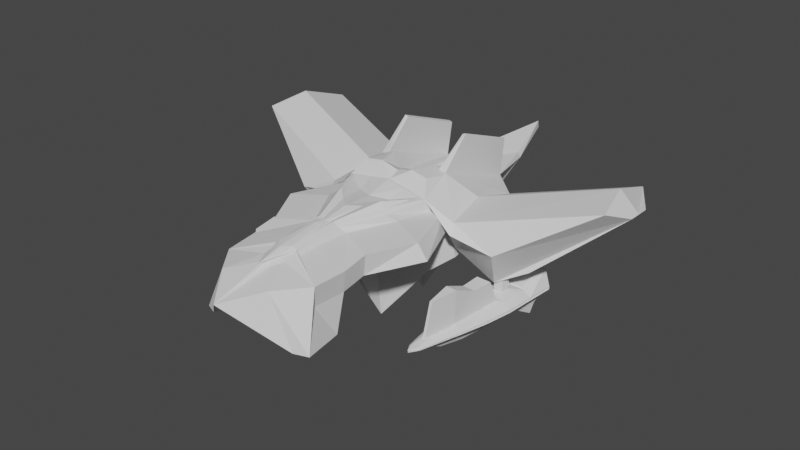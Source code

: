 # Source: Big_Enemy.blend  (saved by Blender 3.5.10; exported with 4.5.12 LTS)
import bpy
from mathutils import Matrix  # noqa: F401  (used for matrix-valued properties, if any)

bpy.ops.wm.read_factory_settings(use_empty=True)
scene = bpy.context.scene
scene.name = 'Scene'

# ---- collections
col_collection = bpy.data.collections.new('Collection'); scene.collection.children.link(col_collection)

# ---- materials (node trees are filled in below, after node groups)
mat_material = bpy.data.materials.new('Material')
mat_material.alpha_threshold = 0.0
mat_material.use_transparent_shadow = False
mat_material.roughness = 0.5
mat_material.line_color = (0.0, 0.0, 0.0, 1.0)

# ---- material node trees
mat_material.use_nodes = True; mat_material.node_tree.nodes.clear()
_N = mat_material.node_tree.nodes; _L = mat_material.node_tree.links
n0 = _N.new('ShaderNodeOutputMaterial'); n0.name = 'Material Output'; n0.location = (300, 300)
n1 = _N.new('ShaderNodeBsdfPrincipled'); n1.name = 'Principled BSDF'; n1.location = (10, 300)
n1.distribution = 'GGX'
n1.subsurface_method = 'RANDOM_WALK_SKIN'
n1.inputs[3].default_value = 1.45
n1.inputs[27].default_value = (0.0, 0.0, 0.0, 1.0)
n1.inputs[28].default_value = 1.0
_L.new(n1.outputs[0], n0.inputs[0])
n0.is_active_output = True

# ---- world
world_world = bpy.data.worlds.new('World'); scene.world = world_world
world_world.use_nodes = True; world_world.node_tree.nodes.clear()
_N = world_world.node_tree.nodes; _L = world_world.node_tree.links
n0 = _N.new('ShaderNodeOutputWorld'); n0.name = 'World Output'; n0.location = (300, 300)
n1 = _N.new('ShaderNodeBackground'); n1.name = 'Background'; n1.location = (10, 300)
n1.inputs[0].default_value = (0.05088, 0.05088, 0.05088, 1.0)
_L.new(n1.outputs[0], n0.inputs[0])
n0.is_active_output = True
world_world.color = (0.05088, 0.05088, 0.05088)
world_world.use_sun_shadow = False
world_world.sun_shadow_jitter_overblur = 0.0

# ---- meshes
me_cube = bpy.data.meshes.new('Cube')
me_cube.from_pydata([(1.947, 5.766, -0.0896), (2.93, 1.952, -2.297), (2.105, -1.762, 1.152), (3.208, -0.4676, -0.5143), (0.09663, 12.22, 0.128), (0.001196, 1.746, -5.908), (0.001191, -1.694, -5.968), (0.0, -4.645, 0.05862), (1.447, -3.194, 1.11), (4.546, -3.656, -0.4273), (9.837e-05, -7.378, -5.687), (0.4535, -5.486, 1.046), (2.738, -6.035, -0.7913), (-0.08552, -12.56, -0.4008), (0.0, -8.551, 0.8444), (0.2213, -7.275, 0.9975), (2.562, -9.162, -1.073), (3.841, -0.7801, 0.2013), (3.352, 4.638, -0.372), (3.234, 0.2023, -1.723), (3.393, 1.312, -1.763), (1.625, 0.8485, 1.784), (-1.945e-05, -0.3337, 1.729), (1.414, 1.925, 1.551), (9.905, 6.418, 1.367), (5.546, 4.239, -1.586), (7.113, 1.824, -2.15), (5.47, 0.4739, -3.044), (10.66, 1.432, 1.952), (7.109, 1.027, -2.151), (0.09663, 12.16, 0.522), (2.401, -1.177, 1.059), (0.0, -0.9756, 1.476), (1.606, -3.274, 0.9698), (0.6287, -5.511, 0.8944), (0.5264, -8.375, 0.6026), (-6.886e-08, -9.959, 0.5062), (2.686, -0.3959, 0.4228), (0.2401, -2.41, -0.9168), (0.2386, -4.645, -0.904), (4.09, -3.796, 0.4441), (2.896, -6.077, 0.3539), (0.1637, -7.293, -0.8004), (0.6538, -8.936, 0.3991), (2.56, -10.58, -2.785), (1.794, 6.265, 1.812), (2.079, 0.6274, 1.681), (1.634, 6.237, 1.757), (1.724, 2.639, 3.16), (1.891, 2.667, 3.216), (0.02809, -10.12, 0.2682), (0.03159, -9.186, 0.6142), (0.6628, -8.126, 0.5779), (0.7287, -8.487, 0.4246), (2.118, -1.243, 1.194), (3.093, 0.4481, -2.426), (2.217, -2.999, 0.632), (1.652, -3.252, 0.8961), (0.6856, -5.482, 0.8287), (1.014, -5.284, 0.5334), (0.6046, -8.183, 0.6963), (2.72, -9.212, 0.02447), (1.908, -0.4498, 1.863), (9.725e-06, -4.217, 1.245), (1.82e-09, -1.09, 1.521), (9.725e-06, -2.494, 1.124), (1.248, -3.113, 1.42), (1.906, -1.647, 1.179), (0.2465, -5.392, 0.971), (-4.211e-07, -5.895, 0.9757), (0.4284, -8.168, 0.8441), (0.0, -7.497, 0.9903), (2.371, -1.176, 1.14), (1.621, 5.793, 0.0549), (1.371, 0.9856, 1.93), (-1.888e-05, 0.263, 1.549), (-1.888e-05, 1.194, 1.064), (2.021, 0.895, 1.719), (0.2632, 1.508, -3.035), (0.2623, -1.093, -3.598), (3.121, 1.53, 0.3274), (3.264, 0.1905, 0.1921), (2.835, -0.1411, 0.3352), (2.63, 1.762, 0.5162), (3.639, 4.342, -0.929), (3.94, -1.221, -0.265), (11.3, 2.83, 1.417), (6.114, -0.7961, -0.8542), (5.477, 1.163, -3.15), (11.3, 4.137, 1.399), (-1.999, 5.854, -0.1047), (-2.927, 1.952, -2.299), (-2.105, -1.762, 1.152), (-3.206, -0.4682, -0.5162), (-1.447, -3.194, 1.11), (-4.544, -3.656, -0.43), (-0.4535, -5.486, 1.046), (-2.739, -6.035, -0.7922), (-0.2213, -7.275, 0.9975), (-2.562, -9.162, -1.073), (-3.841, -0.7799, 0.2011), (-3.352, 4.638, -0.3719), (-3.234, 0.2023, -1.723), (-3.393, 1.312, -1.763), (-1.625, 0.8485, 1.784), (-1.414, 1.925, 1.551), (-9.908, 6.419, 1.372), (-5.546, 4.239, -1.586), (-7.113, 1.824, -2.15), (-5.47, 0.4739, -3.044), (-10.66, 1.434, 1.956), (-7.109, 1.027, -2.151), (-2.401, -1.177, 1.059), (-1.606, -3.274, 0.9698), (-0.6287, -5.511, 0.8944), (-0.5264, -8.375, 0.6026), (-2.686, -0.3959, 0.4228), (-0.2401, -2.41, -0.9168), (-0.2386, -4.645, -0.904), (-4.09, -3.796, 0.4433), (-2.897, -6.077, 0.3531), (-0.1637, -7.293, -0.8004), (-0.6538, -8.936, 0.3991), (-2.645, -10.5, -2.745), (-1.927, 6.358, 1.823), (-2.079, 0.6274, 1.681), (-1.734, 6.333, 1.774), (-1.805, 2.644, 3.187), (-2.005, 2.669, 3.237), (-0.02809, -10.12, 0.2682), (-0.03159, -9.186, 0.6142), (-0.6628, -8.126, 0.5779), (-0.7287, -8.487, 0.4246), (-2.118, -1.243, 1.194), (-3.09, 0.4482, -2.428), (-2.217, -2.999, 0.632), (-1.652, -3.252, 0.8961), (-0.6856, -5.482, 0.8287), (-1.014, -5.284, 0.5334), (-0.6046, -8.183, 0.6963), (-2.72, -9.212, 0.02447), (-1.908, -0.4498, 1.863), (-1.248, -3.113, 1.42), (-1.906, -1.647, 1.179), (-0.2465, -5.392, 0.971), (-0.4284, -8.168, 0.8441), (-2.371, -1.176, 1.14), (-1.64, 5.883, 0.04547), (-1.371, 0.9856, 1.93), (-2.053, 0.8923, 1.713), (-0.2632, 1.508, -3.035), (-0.2622, -1.093, -3.598), (-3.121, 1.53, 0.3274), (-3.264, 0.1905, 0.1921), (-2.835, -0.1411, 0.3352), (-2.63, 1.762, 0.5162), (-3.639, 4.342, -0.9289), (-3.941, -1.22, -0.2652), (-11.3, 2.832, 1.421), (-6.114, -0.7959, -0.8544), (-5.477, 1.163, -3.15), (-11.3, 4.138, 1.403), (2.883, -7.42, 0.1034), (1.988, -8.564, -2.956), (0.6166, -6.851, 0.8182), (0.4409, -6.831, 0.9677), (-4.229e-07, -6.308, 1.148), (2.725, -7.376, -1.041), (-0.0002295, -9.249, -1.623), (0.8707, -6.89, 0.502), (0.6742, -6.808, 0.7261), (0.2338, -5.946, 1.149), (-2.883, -7.42, 0.1034), (-1.988, -8.564, -2.956), (-0.6166, -6.851, 0.8182), (-0.4409, -6.831, 0.9677), (-2.725, -7.376, -1.041), (-0.8707, -6.89, 0.502), (-0.6742, -6.808, 0.7261), (-0.2338, -5.946, 1.149), (0.2628, 0.235, -3.31), (2.731, 0.8306, 0.4276), (3.315, 0.7692, -1.743), (3.482, 1.657, 0.5927), (5.473, 0.826, -3.098), (11.3, 3.497, 1.407), (10.16, 3.649, 2.337), (1.695e-05, 0.08623, -3.323), (3.009, 1.216, -2.36), (3.191, 0.8745, 0.2612), (7.111, 1.434, -2.15), (-0.2627, 0.235, -3.31), (-2.731, 0.8306, 0.4276), (-3.315, 0.7692, -1.743), (-3.482, 1.657, 0.5927), (-5.473, 0.826, -3.098), (-11.3, 3.499, 1.412), (-10.17, 3.65, 2.342), (-3.007, 1.216, -2.362), (-3.191, 0.8745, 0.2612), (-7.111, 1.434, -2.15), (1.315, 1.539, -0.354), (1.186, -1.076, 1.308), (1.418, -1.045, -0.7896), (1.051, 9.002, -0.4314), (0.6239, -3.675, 1.214), (2.318, -3.835, -1.593), (0.1232, -5.644, 0.9734), (1.034, -6.391, -0.8333), (0.3023, -9.071, 0.6012), (1.442, -10.78, 0.03625), (0.6853, 0.4648, 1.415), (0.8876, 8.989, -0.1622), (0.9528, -2.081, 1.032), (0.2142, -8.359, 0.8442), (2.068, -1.396, -1.605), (3.269, -10.25, -2.851), (0.279, -8.78, 0.6084), (0.341, -9.53, 0.3337), (1.059, -1.167, 1.358), (0.1107, -7.386, 0.9939), (0.707, 1.4, 0.9826), (0.954, -0.3987, 2.02), (1.865, 1.779, -2.984), (1.946, -0.2731, -3.33), (0.1169, -6.127, 1.148), (2.778, -7.951, -3.006), (1.905, 0.7746, -3.153), (-1.306, 1.537, -0.3597), (-1.178, -1.075, 1.309), (-1.408, -1.051, -0.7971), (-0.9583, 9.04, -0.4401), (-0.6198, -3.679, 1.214), (-2.306, -3.84, -1.595), (-0.1224, -5.645, 0.9734), (-1.028, -6.397, -0.8331), (-0.3003, -9.077, 0.6006), (-1.521, -10.71, 0.07361), (-0.6808, 0.4635, 1.416), (-0.7802, 9.028, -0.1671), (-0.9465, -2.084, 1.033), (-0.2128, -8.361, 0.8442), (-2.058, -1.403, -1.608), (-3.349, -10.17, -2.811), (-0.2774, -8.783, 0.6084), (-0.3389, -9.533, 0.3332), (-1.052, -1.166, 1.359), (-0.1099, -7.387, 0.9939), (-0.7023, 1.399, 0.9832), (-0.9477, -0.3984, 2.021), (-1.855, 1.777, -2.985), (-1.935, -0.2787, -3.332), (-0.1161, -6.128, 1.148), (-2.773, -7.955, -3.006), (-1.894, 0.7707, -3.155)], [], [(227, 188, 55, 224), (201, 204, 0, 83), (56, 57, 58, 59), (215, 3, 9, 206), (213, 65, 63, 205), (37, 31, 57, 56), (17, 85, 87, 28), (186, 183, 17, 28), (84, 18, 24, 25), (226, 167, 16, 216), (205, 63, 69, 207), (206, 9, 12, 208), (218, 217, 51, 50), (169, 170, 52, 53), (225, 166, 71, 220), (189, 80, 20, 182), (83, 0, 18, 84), (72, 85, 17), (0, 77, 72, 17, 183, 18), (221, 76, 75, 211), (0, 73, 47, 45), (28, 87, 86), (222, 62, 74, 211), (184, 88, 26, 190), (185, 89, 24, 186), (182, 20, 88, 184), (204, 4, 30, 212), (25, 24, 89), (85, 72, 82), (213, 67, 54, 219), (2, 8, 33, 72), (8, 11, 34, 33), (214, 14, 36, 209), (165, 70, 60, 164), (215, 38, 6, 203), (38, 39, 7, 6), (9, 3, 82, 40), (12, 9, 40, 41), (39, 42, 10, 7), (216, 16, 61, 210), (167, 12, 41, 162), (163, 44, 13, 168), (62, 46, 74), (73, 21, 48, 47), (49, 48, 21, 77), (49, 77, 0, 45), (48, 49, 45, 47), (50, 51, 36, 13), (35, 43, 61, 60), (217, 35, 60, 209), (218, 50, 13, 210), (31, 37, 82, 72), (37, 56, 40, 82), (57, 31, 72, 33), (58, 57, 33, 34), (56, 59, 41, 40), (53, 52, 60, 61), (169, 53, 61, 162), (170, 58, 34, 164), (219, 54, 72, 202), (67, 66, 8, 2), (66, 68, 11, 8), (220, 71, 14, 214), (171, 15, 70, 165), (54, 67, 2, 72), (222, 22, 32, 202), (23, 74, 21, 73), (221, 23, 73, 212), (74, 46, 77, 21), (46, 62, 72, 77), (180, 79, 6, 187), (223, 78, 5, 201), (224, 55, 82, 203), (188, 1, 83, 181), (189, 81, 82, 181), (20, 80, 83, 84), (81, 19, 85, 82), (27, 29, 86, 87), (26, 88, 25, 89), (190, 26, 89, 185), (19, 27, 87, 85), (88, 20, 84, 25), (254, 251, 134, 198), (228, 155, 90, 231), (135, 138, 137, 136), (242, 233, 95, 93), (240, 232, 63, 65), (116, 135, 136, 112), (100, 110, 159, 157), (197, 110, 100, 194), (156, 107, 106, 101), (253, 243, 99, 176), (232, 234, 69, 63), (233, 235, 97, 95), (245, 129, 130, 244), (177, 132, 131, 178), (252, 247, 71, 166), (199, 193, 103, 152), (155, 156, 101, 90), (146, 100, 157), (90, 101, 194, 100, 146, 149), (248, 238, 75, 76), (90, 124, 126, 147), (110, 158, 159), (249, 238, 148, 141), (195, 200, 108, 160), (196, 197, 106, 161), (193, 195, 160, 103), (231, 239, 30, 4), (107, 161, 106), (157, 154, 146), (240, 246, 133, 143), (92, 146, 113, 94), (94, 113, 114, 96), (241, 236, 36, 14), (175, 174, 139, 145), (242, 230, 6, 117), (117, 6, 7, 118), (95, 119, 154, 93), (97, 120, 119, 95), (118, 7, 10, 121), (243, 237, 140, 99), (176, 172, 120, 97), (173, 168, 13, 123), (141, 148, 125), (147, 126, 127, 104), (128, 149, 104, 127), (128, 124, 90, 149), (127, 126, 124, 128), (129, 13, 36, 130), (115, 139, 140, 122), (244, 236, 139, 115), (245, 237, 13, 129), (112, 146, 154, 116), (116, 154, 119, 135), (136, 113, 146, 112), (137, 114, 113, 136), (135, 119, 120, 138), (132, 140, 139, 131), (177, 172, 140, 132), (178, 174, 114, 137), (246, 229, 146, 133), (143, 92, 94, 142), (142, 94, 96, 144), (247, 241, 14, 71), (179, 175, 145, 98), (133, 146, 92, 143), (249, 229, 32, 22), (105, 147, 104, 148), (248, 239, 147, 105), (148, 104, 149, 125), (125, 149, 146, 141), (191, 187, 6, 151), (250, 228, 5, 150), (251, 230, 154, 134), (198, 192, 155, 91), (199, 192, 154, 153), (103, 156, 155, 152), (153, 154, 157, 102), (109, 159, 158, 111), (108, 161, 107, 160), (200, 196, 161, 108), (102, 157, 159, 109), (160, 107, 156, 103), (144, 96, 175, 179), (131, 139, 174, 178), (138, 120, 172, 177), (121, 10, 168, 173), (99, 140, 172, 176), (96, 114, 174, 175), (234, 252, 166, 69), (138, 177, 178, 137), (235, 253, 176, 97), (68, 171, 165, 11), (52, 170, 164, 60), (59, 169, 162, 41), (42, 163, 168, 10), (16, 167, 162, 61), (11, 165, 164, 34), (207, 69, 166, 225), (59, 58, 170, 169), (208, 12, 167, 226), (111, 158, 196, 200), (152, 155, 192, 199), (134, 154, 192, 198), (150, 5, 187, 191), (102, 109, 195, 193), (158, 110, 197, 196), (109, 111, 200, 195), (153, 102, 193, 199), (106, 197, 194, 101), (250, 254, 198, 91), (29, 190, 185, 86), (80, 189, 181, 83), (55, 188, 181, 82), (78, 180, 187, 5), (19, 182, 184, 27), (86, 185, 186, 28), (27, 184, 190, 29), (81, 189, 182, 19), (24, 18, 183, 186), (223, 1, 188, 227), (78, 223, 227, 180), (42, 208, 226, 163), (68, 207, 225, 171), (79, 224, 203, 6), (1, 223, 201, 83), (76, 221, 212, 30), (62, 222, 202, 72), (15, 220, 214, 70), (64, 219, 202, 32), (43, 218, 210, 61), (51, 217, 209, 36), (44, 216, 210, 13), (3, 215, 203, 82), (70, 214, 209, 60), (65, 213, 219, 64), (0, 204, 212, 73), (22, 222, 211, 75), (23, 221, 211, 74), (171, 225, 220, 15), (43, 35, 217, 218), (39, 206, 208, 42), (66, 205, 207, 68), (163, 226, 216, 44), (67, 213, 205, 66), (38, 215, 206, 39), (5, 4, 204, 201), (180, 227, 224, 79), (150, 191, 254, 250), (121, 173, 253, 235), (144, 179, 252, 234), (151, 6, 230, 251), (91, 155, 228, 250), (76, 30, 239, 248), (141, 146, 229, 249), (98, 145, 241, 247), (64, 32, 229, 246), (122, 140, 237, 245), (130, 36, 236, 244), (123, 13, 237, 243), (93, 154, 230, 242), (145, 139, 236, 241), (65, 64, 246, 240), (90, 147, 239, 231), (22, 75, 238, 249), (105, 148, 238, 248), (179, 98, 247, 252), (122, 245, 244, 115), (118, 121, 235, 233), (142, 144, 234, 232), (173, 123, 243, 253), (143, 142, 232, 240), (117, 118, 233, 242), (5, 228, 231, 4), (191, 151, 251, 254)])
_uv = me_cube.uv_layers.new(name='UVMap')
_uv.uv.foreach_set('vector', [0.2501, 0.6222, 0.3648, 0.6222, 0.3651, 0.7348, 0.2501, 0.7368, 0.375, 0.375, 0.625, 0.375, 0.625, 0.5, 0.375, 0.5, 0.4101, 0.75, 0.5899, 0.75, 0.5903, 0.75, 0.4092, 0.75, 0.2494, 0.75, 0.3569, 0.75, 0.3473, 0.75, 0.2475, 0.75, 0.7504, 0.75, 0.8443, 0.75, 0.828, 0.75, 0.7523, 0.75, 0.4073, 0.75, 0.593, 0.75, 0.5899, 0.75, 0.4101, 0.75, 0.625, 0.75, 0.375, 0.75, 0.375, 0.75, 0.4492, 0.75, 0.4492, 0.6224, 0.625, 0.6224, 0.625, 0.75, 0.4492, 0.75, 0.375, 0.5, 0.625, 0.5, 0.4492, 0.5, 0.375, 0.5, 0.2491, 0.75, 0.3265, 0.75, 0.3186, 0.75, 0.2487, 0.75, 0.7523, 0.75, 0.828, 0.75, 0.7858, 0.75, 0.7499, 0.75, 0.2475, 0.75, 0.3473, 0.75, 0.3345, 0.75, 0.2495, 0.75, 0.4065, 0.8737, 0.5946, 0.8738, 0.5965, 0.9748, 0.4047, 0.9765, 0.4246, 0.75, 0.5741, 0.75, 0.5581, 0.75, 0.4398, 0.75, 0.7503, 0.75, 0.7824, 0.75, 0.779, 0.75, 0.7506, 0.75, 0.375, 0.6227, 0.375, 0.5133, 0.375, 0.5153, 0.375, 0.6225, 0.375, 0.5, 0.625, 0.5, 0.625, 0.5, 0.375, 0.5, 0.625, 0.75, 0.375, 0.75, 0.625, 0.75, 0.625, 0.5, 0.625, 0.5397, 0.625, 0.75, 0.625, 0.75, 0.625, 0.6224, 0.625, 0.5, 0.7501, 0.5254, 0.8563, 0.5252, 0.8559, 0.7596, 0.7404, 0.7808, 0.625, 0.5, 0.625, 0.5, 0.625, 0.5, 0.625, 0.5, 0.4492, 0.75, 0.375, 0.75, 0.3822, 0.75, 0.7428, 0.7614, 0.625, 0.7728, 0.6479, 0.75, 0.7519, 0.7548, 0.375, 0.6237, 0.375, 0.5239, 0.3813, 0.5293, 0.3813, 0.6238, 0.3822, 0.6224, 0.3822, 0.5, 0.4492, 0.5, 0.4492, 0.6224, 0.375, 0.6225, 0.375, 0.5153, 0.375, 0.5239, 0.375, 0.6237, 0.625, 0.375, 0.625, 0.25, 0.625, 0.25, 0.625, 0.375, 0.375, 0.5, 0.4492, 0.5, 0.3822, 0.5, 0.375, 0.75, 0.625, 0.75, 0.375, 0.75, 0.7504, 0.75, 0.6566, 0.75, 0.6385, 0.75, 0.7514, 0.75, 0.648, 0.75, 0.6614, 0.75, 0.625, 0.75, 0.625, 0.75, 0.6614, 0.75, 0.6908, 0.75, 0.625, 0.75, 0.625, 0.75, 0.7504, 0.75, 0.7991, 0.75, 0.875, 0.75, 0.75, 0.75, 0.6962, 0.75, 0.7016, 0.75, 0.625, 0.75, 0.625, 0.75, 0.2494, 0.75, 0.1419, 0.75, 0.125, 0.75, 0.25, 0.75, 0.1419, 0.75, 0.1476, 0.75, 0.125, 0.75, 0.125, 0.75, 0.3473, 0.75, 0.3569, 0.75, 0.375, 0.75, 0.375, 0.75, 0.3345, 0.75, 0.3473, 0.75, 0.375, 0.75, 0.375, 0.75, 0.1476, 0.75, 0.1646, 0.75, 0.125, 0.75, 0.125, 0.75, 0.2487, 0.75, 0.3186, 0.75, 0.375, 0.75, 0.25, 0.75, 0.3265, 0.75, 0.3345, 0.75, 0.375, 0.75, 0.375, 0.75, 0.1717, 0.75, 0.1788, 0.75, 0.125, 0.75, 0.125, 0.75, 0.625, 0.7728, 0.625, 0.5894, 0.625, 0.802, 0.625, 0.5, 0.625, 0.75, 0.625, 0.75, 0.625, 0.5, 0.625, 0.6286, 0.625, 0.75, 0.625, 0.75, 0.625, 0.5397, 0.625, 0.6286, 0.625, 0.5397, 0.625, 0.5, 0.625, 0.5, 0.625, 0.75, 0.625, 0.6286, 0.625, 0.5, 0.625, 0.5, 0.4047, 0.9765, 0.5965, 0.9748, 0.625, 1.0, 0.375, 1.0, 0.5927, 0.7727, 0.4083, 0.7709, 0.375, 0.75, 0.625, 0.75, 0.5946, 0.8738, 0.5927, 0.7727, 0.625, 0.75, 0.625, 0.875, 0.4065, 0.8737, 0.4047, 0.9765, 0.375, 1.0, 0.375, 0.875, 0.593, 0.75, 0.4073, 0.75, 0.375, 0.75, 0.625, 0.75, 0.4073, 0.75, 0.4101, 0.75, 0.375, 0.75, 0.375, 0.75, 0.5899, 0.75, 0.593, 0.75, 0.625, 0.75, 0.625, 0.75, 0.5903, 0.75, 0.5899, 0.75, 0.625, 0.75, 0.625, 0.75, 0.4101, 0.75, 0.4092, 0.75, 0.375, 0.75, 0.375, 0.75, 0.4398, 0.75, 0.5581, 0.75, 0.625, 0.75, 0.375, 0.75, 0.4246, 0.75, 0.4398, 0.75, 0.375, 0.75, 0.375, 0.75, 0.5741, 0.75, 0.5903, 0.75, 0.625, 0.75, 0.625, 0.75, 0.7514, 0.75, 0.6385, 0.75, 0.625, 0.75, 0.75, 0.75, 0.6566, 0.75, 0.6766, 0.75, 0.6614, 0.75, 0.648, 0.75, 0.6766, 0.75, 0.714, 0.75, 0.6908, 0.75, 0.6614, 0.75, 0.7506, 0.75, 0.779, 0.75, 0.7991, 0.75, 0.7504, 0.75, 0.7182, 0.75, 0.7223, 0.75, 0.7016, 0.75, 0.6962, 0.75, 0.6385, 0.75, 0.6566, 0.75, 0.648, 0.75, 0.625, 0.75, 0.7428, 0.7614, 0.8607, 0.75, 0.875, 0.75, 0.75, 0.75, 0.6438, 0.5256, 0.625, 0.802, 0.625, 0.75, 0.625, 0.5, 0.7501, 0.5254, 0.6438, 0.5256, 0.625, 0.5, 0.75, 0.5, 0.625, 0.802, 0.625, 0.5894, 0.625, 0.5397, 0.625, 0.75, 0.625, 0.5894, 0.625, 0.7728, 0.625, 0.75, 0.625, 0.5397, 0.1354, 0.6221, 0.1352, 0.7388, 0.125, 0.75, 0.125, 0.6224, 0.2501, 0.5123, 0.1356, 0.5103, 0.125, 0.5, 0.25, 0.5, 0.2501, 0.7368, 0.3651, 0.7348, 0.375, 0.75, 0.25, 0.75, 0.3648, 0.6222, 0.3646, 0.5143, 0.375, 0.5, 0.375, 0.6224, 0.375, 0.6227, 0.375, 0.7367, 0.375, 0.75, 0.375, 0.6224, 0.375, 0.5153, 0.375, 0.5133, 0.375, 0.5, 0.375, 0.5, 0.375, 0.7367, 0.375, 0.7345, 0.375, 0.75, 0.375, 0.75, 0.375, 0.7278, 0.3812, 0.7224, 0.3822, 0.75, 0.375, 0.75, 0.3813, 0.5293, 0.375, 0.5239, 0.375, 0.5, 0.3822, 0.5, 0.3813, 0.6238, 0.3813, 0.5293, 0.3822, 0.5, 0.3822, 0.6224, 0.375, 0.7345, 0.375, 0.7278, 0.375, 0.75, 0.375, 0.75, 0.375, 0.5239, 0.375, 0.5153, 0.375, 0.5, 0.375, 0.5, 0.2494, 0.6222, 0.2494, 0.7368, 0.3651, 0.7348, 0.3648, 0.6222, 0.375, 0.3742, 0.375, 0.5, 0.625, 0.5, 0.625, 0.3742, 0.4101, 0.75, 0.4092, 0.75, 0.5903, 0.75, 0.5899, 0.75, 0.2487, 0.75, 0.2468, 0.75, 0.3473, 0.75, 0.3569, 0.75, 0.7511, 0.75, 0.7528, 0.75, 0.828, 0.75, 0.8443, 0.75, 0.4073, 0.75, 0.4101, 0.75, 0.5899, 0.75, 0.593, 0.75, 0.625, 0.75, 0.4492, 0.75, 0.375, 0.75, 0.375, 0.75, 0.4492, 0.6224, 0.4492, 0.75, 0.625, 0.75, 0.625, 0.6224, 0.375, 0.5, 0.375, 0.5, 0.4492, 0.5, 0.625, 0.5, 0.2486, 0.75, 0.2483, 0.75, 0.3186, 0.75, 0.3265, 0.75, 0.7528, 0.75, 0.7501, 0.75, 0.7858, 0.75, 0.828, 0.75, 0.2468, 0.75, 0.249, 0.75, 0.3345, 0.75, 0.3473, 0.75, 0.4065, 0.8744, 0.4047, 0.9765, 0.5965, 0.9748, 0.5945, 0.8743, 0.4246, 0.75, 0.4398, 0.75, 0.5581, 0.75, 0.5741, 0.75, 0.7505, 0.75, 0.7508, 0.75, 0.779, 0.75, 0.7824, 0.75, 0.375, 0.6227, 0.375, 0.6225, 0.375, 0.5153, 0.375, 0.5133, 0.375, 0.5, 0.375, 0.5, 0.625, 0.5, 0.625, 0.5, 0.625, 0.75, 0.625, 0.75, 0.375, 0.75, 0.625, 0.5, 0.625, 0.5, 0.625, 0.6224, 0.625, 0.75, 0.625, 0.75, 0.625, 0.5397, 0.7508, 0.5254, 0.7412, 0.7807, 0.8559, 0.7596, 0.8563, 0.5252, 0.625, 0.5, 0.625, 0.5, 0.625, 0.5, 0.625, 0.5, 0.4492, 0.75, 0.3822, 0.75, 0.375, 0.75, 0.7436, 0.7613, 0.7526, 0.7548, 0.6479, 0.75, 0.625, 0.7728, 0.375, 0.6237, 0.3813, 0.6238, 0.3813, 0.5293, 0.375, 0.5239, 0.3822, 0.6224, 0.4492, 0.6224, 0.4492, 0.5, 0.3822, 0.5, 0.375, 0.6225, 0.375, 0.6237, 0.375, 0.5239, 0.375, 0.5153, 0.625, 0.3742, 0.625, 0.3742, 0.625, 0.25, 0.625, 0.25, 0.375, 0.5, 0.3822, 0.5, 0.4492, 0.5, 0.375, 0.75, 0.375, 0.75, 0.625, 0.75, 0.7511, 0.75, 0.7521, 0.75, 0.6385, 0.75, 0.6566, 0.75, 0.648, 0.75, 0.625, 0.75, 0.625, 0.75, 0.6614, 0.75, 0.6614, 0.75, 0.625, 0.75, 0.625, 0.75, 0.6908, 0.75, 0.7507, 0.75, 0.7508, 0.75, 0.875, 0.75, 0.7991, 0.75, 0.6962, 0.75, 0.625, 0.75, 0.625, 0.75, 0.7016, 0.75, 0.2487, 0.75, 0.2492, 0.75, 0.125, 0.75, 0.1419, 0.75, 0.1419, 0.75, 0.125, 0.75, 0.125, 0.75, 0.1476, 0.75, 0.3473, 0.75, 0.375, 0.75, 0.375, 0.75, 0.3569, 0.75, 0.3345, 0.75, 0.375, 0.75, 0.375, 0.75, 0.3473, 0.75, 0.1476, 0.75, 0.125, 0.75, 0.125, 0.75, 0.1646, 0.75, 0.2483, 0.75, 0.2492, 0.75, 0.375, 0.75, 0.3186, 0.75, 0.3265, 0.75, 0.375, 0.75, 0.375, 0.75, 0.3345, 0.75, 0.1717, 0.75, 0.125, 0.75, 0.125, 0.75, 0.1788, 0.75, 0.625, 0.7728, 0.625, 0.802, 0.625, 0.5894, 0.625, 0.5, 0.625, 0.5, 0.625, 0.75, 0.625, 0.75, 0.625, 0.6286, 0.625, 0.5397, 0.625, 0.75, 0.625, 0.75, 0.625, 0.6286, 0.625, 0.5, 0.625, 0.5, 0.625, 0.5397, 0.625, 0.75, 0.625, 0.5, 0.625, 0.5, 0.625, 0.6286, 0.4047, 0.9765, 0.375, 1.0, 0.625, 1.0, 0.5965, 0.9748, 0.5927, 0.7727, 0.625, 0.75, 0.375, 0.75, 0.4083, 0.7709, 0.5945, 0.8743, 0.625, 0.8758, 0.625, 0.75, 0.5927, 0.7727, 0.4065, 0.8744, 0.375, 0.8758, 0.375, 1.0, 0.4047, 0.9765, 0.593, 0.75, 0.625, 0.75, 0.375, 0.75, 0.4073, 0.75, 0.4073, 0.75, 0.375, 0.75, 0.375, 0.75, 0.4101, 0.75, 0.5899, 0.75, 0.625, 0.75, 0.625, 0.75, 0.593, 0.75, 0.5903, 0.75, 0.625, 0.75, 0.625, 0.75, 0.5899, 0.75, 0.4101, 0.75, 0.375, 0.75, 0.375, 0.75, 0.4092, 0.75, 0.4398, 0.75, 0.375, 0.75, 0.625, 0.75, 0.5581, 0.75, 0.4246, 0.75, 0.375, 0.75, 0.375, 0.75, 0.4398, 0.75, 0.5741, 0.75, 0.625, 0.75, 0.625, 0.75, 0.5903, 0.75, 0.7521, 0.75, 0.7508, 0.75, 0.625, 0.75, 0.6385, 0.75, 0.6566, 0.75, 0.648, 0.75, 0.6614, 0.75, 0.6766, 0.75, 0.6766, 0.75, 0.6614, 0.75, 0.6908, 0.75, 0.714, 0.75, 0.7508, 0.75, 0.7507, 0.75, 0.7991, 0.75, 0.779, 0.75, 0.7182, 0.75, 0.6962, 0.75, 0.7016, 0.75, 0.7223, 0.75, 0.6385, 0.75, 0.625, 0.75, 0.648, 0.75, 0.6566, 0.75, 0.7436, 0.7613, 0.7508, 0.75, 0.875, 0.75, 0.8607, 0.75, 0.6438, 0.5256, 0.625, 0.5, 0.625, 0.75, 0.625, 0.802, 0.7508, 0.5254, 0.7508, 0.5, 0.625, 0.5, 0.6438, 0.5256, 0.625, 0.802, 0.625, 0.75, 0.625, 0.5397, 0.625, 0.5894, 0.625, 0.5894, 0.625, 0.5397, 0.625, 0.75, 0.625, 0.7728, 0.1354, 0.6221, 0.125, 0.6224, 0.125, 0.75, 0.1352, 0.7388, 0.2493, 0.5123, 0.2492, 0.5, 0.125, 0.5, 0.1356, 0.5103, 0.2494, 0.7368, 0.2492, 0.75, 0.375, 0.75, 0.3651, 0.7348, 0.3648, 0.6222, 0.375, 0.6224, 0.375, 0.5, 0.3646, 0.5143, 0.375, 0.6227, 0.375, 0.6224, 0.375, 0.75, 0.375, 0.7367, 0.375, 0.5153, 0.375, 0.5, 0.375, 0.5, 0.375, 0.5133, 0.375, 0.7367, 0.375, 0.75, 0.375, 0.75, 0.375, 0.7345, 0.375, 0.7278, 0.375, 0.75, 0.3822, 0.75, 0.3812, 0.7224, 0.3813, 0.5293, 0.3822, 0.5, 0.375, 0.5, 0.375, 0.5239, 0.3813, 0.6238, 0.3822, 0.6224, 0.3822, 0.5, 0.3813, 0.5293, 0.375, 0.7345, 0.375, 0.75, 0.375, 0.75, 0.375, 0.7278, 0.375, 0.5239, 0.375, 0.5, 0.375, 0.5, 0.375, 0.5153, 0.714, 0.75, 0.6908, 0.75, 0.6962, 0.75, 0.7182, 0.75, 0.5581, 0.75, 0.625, 0.75, 0.625, 0.75, 0.5741, 0.75, 0.4092, 0.75, 0.375, 0.75, 0.375, 0.75, 0.4246, 0.75, 0.1646, 0.75, 0.125, 0.75, 0.125, 0.75, 0.1717, 0.75, 0.3186, 0.75, 0.375, 0.75, 0.375, 0.75, 0.3265, 0.75, 0.6908, 0.75, 0.625, 0.75, 0.625, 0.75, 0.6962, 0.75, 0.7501, 0.75, 0.7505, 0.75, 0.7824, 0.75, 0.7858, 0.75, 0.4092, 0.75, 0.4246, 0.75, 0.5741, 0.75, 0.5903, 0.75, 0.249, 0.75, 0.2486, 0.75, 0.3265, 0.75, 0.3345, 0.75, 0.714, 0.75, 0.7182, 0.75, 0.6962, 0.75, 0.6908, 0.75, 0.5581, 0.75, 0.5741, 0.75, 0.625, 0.75, 0.625, 0.75, 0.4092, 0.75, 0.4246, 0.75, 0.375, 0.75, 0.375, 0.75, 0.1646, 0.75, 0.1717, 0.75, 0.125, 0.75, 0.125, 0.75, 0.3186, 0.75, 0.3265, 0.75, 0.375, 0.75, 0.375, 0.75, 0.6908, 0.75, 0.6962, 0.75, 0.625, 0.75, 0.625, 0.75, 0.7499, 0.75, 0.7858, 0.75, 0.7824, 0.75, 0.7503, 0.75, 0.4092, 0.75, 0.5903, 0.75, 0.5741, 0.75, 0.4246, 0.75, 0.2495, 0.75, 0.3345, 0.75, 0.3265, 0.75, 0.2491, 0.75, 0.3812, 0.7224, 0.3822, 0.75, 0.3822, 0.6224, 0.3813, 0.6238, 0.375, 0.5133, 0.375, 0.5, 0.375, 0.6224, 0.375, 0.6227, 0.3651, 0.7348, 0.375, 0.75, 0.375, 0.6224, 0.3648, 0.6222, 0.1356, 0.5103, 0.125, 0.5, 0.125, 0.6224, 0.1354, 0.6221, 0.375, 0.7345, 0.375, 0.7278, 0.375, 0.6237, 0.375, 0.6225, 0.3822, 0.75, 0.4492, 0.75, 0.4492, 0.6224, 0.3822, 0.6224, 0.375, 0.7278, 0.3812, 0.7224, 0.3813, 0.6238, 0.375, 0.6237, 0.375, 0.7367, 0.375, 0.7345, 0.375, 0.6225, 0.375, 0.6227, 0.4492, 0.5, 0.4492, 0.6224, 0.625, 0.6224, 0.625, 0.5, 0.2493, 0.5123, 0.2494, 0.6222, 0.3648, 0.6222, 0.3646, 0.5143, 0.3812, 0.7224, 0.3813, 0.6238, 0.3822, 0.6224, 0.3822, 0.75, 0.375, 0.5133, 0.375, 0.6227, 0.375, 0.6224, 0.375, 0.5, 0.3651, 0.7348, 0.3648, 0.6222, 0.375, 0.6224, 0.375, 0.75, 0.1356, 0.5103, 0.1354, 0.6221, 0.125, 0.6224, 0.125, 0.5, 0.375, 0.7345, 0.375, 0.6225, 0.375, 0.6237, 0.375, 0.7278, 0.3822, 0.75, 0.3822, 0.6224, 0.4492, 0.6224, 0.4492, 0.75, 0.375, 0.7278, 0.375, 0.6237, 0.3813, 0.6238, 0.3812, 0.7224, 0.375, 0.7367, 0.375, 0.6227, 0.375, 0.6225, 0.375, 0.7345, 0.4492, 0.5, 0.625, 0.5, 0.625, 0.6224, 0.4492, 0.6224, 0.2501, 0.5123, 0.3646, 0.5143, 0.3648, 0.6222, 0.2501, 0.6222, 0.1356, 0.5103, 0.2501, 0.5123, 0.2501, 0.6222, 0.1354, 0.6221, 0.1646, 0.75, 0.2495, 0.75, 0.2491, 0.75, 0.1717, 0.75, 0.714, 0.75, 0.7499, 0.75, 0.7503, 0.75, 0.7182, 0.75, 0.1352, 0.7388, 0.2501, 0.7368, 0.25, 0.75, 0.125, 0.75, 0.3646, 0.5143, 0.2501, 0.5123, 0.25, 0.5, 0.375, 0.5, 0.8563, 0.5252, 0.7501, 0.5254, 0.75, 0.5, 0.875, 0.5, 0.625, 0.7728, 0.7428, 0.7614, 0.75, 0.75, 0.625, 0.75, 0.7223, 0.75, 0.7506, 0.75, 0.7504, 0.75, 0.7016, 0.75, 0.8643, 0.75, 0.7514, 0.75, 0.75, 0.75, 0.875, 0.75, 0.4083, 0.7709, 0.4065, 0.8737, 0.375, 0.875, 0.375, 0.75, 0.5965, 0.9748, 0.5946, 0.8738, 0.625, 0.875, 0.625, 1.0, 0.1788, 0.75, 0.2487, 0.75, 0.25, 0.75, 0.125, 0.75, 0.3569, 0.75, 0.2494, 0.75, 0.25, 0.75, 0.375, 0.75, 0.7016, 0.75, 0.7504, 0.75, 0.75, 0.75, 0.625, 0.75, 0.8443, 0.75, 0.7504, 0.75, 0.7514, 0.75, 0.8643, 0.75, 0.625, 0.5, 0.625, 0.375, 0.625, 0.375, 0.625, 0.5, 0.8607, 0.75, 0.7428, 0.7614, 0.7519, 0.7548, 0.8559, 0.7596, 0.6438, 0.5256, 0.7501, 0.5254, 0.7404, 0.7808, 0.625, 0.802, 0.7182, 0.75, 0.7503, 0.75, 0.7506, 0.75, 0.7223, 0.75, 0.4083, 0.7709, 0.5927, 0.7727, 0.5946, 0.8738, 0.4065, 0.8737, 0.1476, 0.75, 0.2475, 0.75, 0.2495, 0.75, 0.1646, 0.75, 0.6766, 0.75, 0.7523, 0.75, 0.7499, 0.75, 0.714, 0.75, 0.1717, 0.75, 0.2491, 0.75, 0.2487, 0.75, 0.1788, 0.75, 0.6566, 0.75, 0.7504, 0.75, 0.7523, 0.75, 0.6766, 0.75, 0.1419, 0.75, 0.2494, 0.75, 0.2475, 0.75, 0.1476, 0.75, 0.375, 0.25, 0.625, 0.25, 0.625, 0.375, 0.375, 0.375, 0.1354, 0.6221, 0.2501, 0.6222, 0.2501, 0.7368, 0.1352, 0.7388, 0.1356, 0.5103, 0.1354, 0.6221, 0.2494, 0.6222, 0.2493, 0.5123, 0.1646, 0.75, 0.1717, 0.75, 0.2486, 0.75, 0.249, 0.75, 0.714, 0.75, 0.7182, 0.75, 0.7505, 0.75, 0.7501, 0.75, 0.1352, 0.7388, 0.125, 0.75, 0.2492, 0.75, 0.2494, 0.7368, 0.3646, 0.5143, 0.375, 0.5, 0.2492, 0.5, 0.2493, 0.5123, 0.8563, 0.5252, 0.875, 0.5, 0.7508, 0.5, 0.7508, 0.5254, 0.625, 0.7728, 0.625, 0.75, 0.7508, 0.75, 0.7436, 0.7613, 0.7223, 0.75, 0.7016, 0.75, 0.7507, 0.75, 0.7508, 0.75, 0.8643, 0.75, 0.875, 0.75, 0.7508, 0.75, 0.7521, 0.75, 0.4083, 0.7709, 0.375, 0.75, 0.375, 0.8758, 0.4065, 0.8744, 0.5965, 0.9748, 0.625, 1.0, 0.625, 0.8758, 0.5945, 0.8743, 0.1788, 0.75, 0.125, 0.75, 0.2492, 0.75, 0.2483, 0.75, 0.3569, 0.75, 0.375, 0.75, 0.2492, 0.75, 0.2487, 0.75, 0.7016, 0.75, 0.625, 0.75, 0.7508, 0.75, 0.7507, 0.75, 0.8443, 0.75, 0.8643, 0.75, 0.7521, 0.75, 0.7511, 0.75, 0.625, 0.5, 0.625, 0.5, 0.625, 0.3742, 0.625, 0.3742, 0.8607, 0.75, 0.8559, 0.7596, 0.7526, 0.7548, 0.7436, 0.7613, 0.6438, 0.5256, 0.625, 0.802, 0.7412, 0.7807, 0.7508, 0.5254, 0.7182, 0.75, 0.7223, 0.75, 0.7508, 0.75, 0.7505, 0.75, 0.4083, 0.7709, 0.4065, 0.8744, 0.5945, 0.8743, 0.5927, 0.7727, 0.1476, 0.75, 0.1646, 0.75, 0.249, 0.75, 0.2468, 0.75, 0.6766, 0.75, 0.714, 0.75, 0.7501, 0.75, 0.7528, 0.75, 0.1717, 0.75, 0.1788, 0.75, 0.2483, 0.75, 0.2486, 0.75, 0.6566, 0.75, 0.6766, 0.75, 0.7528, 0.75, 0.7511, 0.75, 0.1419, 0.75, 0.1476, 0.75, 0.2468, 0.75, 0.2487, 0.75, 0.375, 0.25, 0.375, 0.3742, 0.625, 0.3742, 0.625, 0.25, 0.1354, 0.6221, 0.1352, 0.7388, 0.2494, 0.7368, 0.2494, 0.6222])
me_cube.materials.append(mat_material)
me_cube.use_mirror_vertex_groups = False
me_cube.update()
me_cube_001 = bpy.data.meshes.new('Cube.001')
me_cube_001.from_pydata([(-0.4306, -0.293, 0.07467), (-0.04879, 0.3516, -0.2372), (-0.05342, 0.6288, 0.2713), (-0.4178, -0.2921, 0.1288), (-0.8278, 11.85, -2.293), (-1.229, 12.49, 0.06777), (-1.215, 12.49, 0.126), (-0.6002, 12.48, 0.3204), (-0.06542, 0.3521, -0.2333), (0.4006, -0.3174, -0.1216), (0.4134, -0.3165, -0.06747), (0.1565, 0.6227, 0.2217), (1.76, 12.4, -0.6379), (0.3514, 11.82, -2.571), (1.311, 12.42, -0.1309), (1.774, 12.4, -0.5796), (-0.6269, 10.15, -0.6105), (-0.6829, 7.818, -0.5581), (-0.6374, 5.485, -0.4571), (-0.5922, 3.181, -0.3582), (-1.052, 3.195, 0.1353), (-1.351, 5.514, 0.1431), (-1.495, 7.85, 0.1242), (-1.439, 10.18, 0.07186), (-0.4557, 3.191, 0.5354), (-0.48, 5.501, 0.5743), (-0.4059, 7.508, 0.593), (-0.4761, 10.26, 0.5747), (-1.388, 10.19, 0.2842), (-1.444, 7.854, 0.3365), (-1.307, 5.517, 0.3299), (-1.018, 3.198, 0.2765), (0.515, 3.147, -0.6195), (0.6438, 5.448, -0.7596), (0.7736, 7.775, -0.902), (0.8296, 10.11, -0.9544), (1.821, 10.09, -0.6979), (1.765, 7.755, -0.6455), (1.516, 5.43, -0.534), (1.116, 3.132, -0.3767), (1.148, 10.22, 0.1912), (0.9399, 7.469, 0.2752), (0.8914, 5.461, 0.2505), (0.7293, 3.155, 0.2555), (1.15, 3.134, -0.2355), (1.56, 5.433, -0.3472), (1.815, 7.758, -0.4332), (1.871, 10.09, -0.4856), (-0.00914, 8.631, 0.5332), (0.008008, 9.345, 0.5171), (0.6161, 9.327, 0.3735), (0.599, 8.613, 0.3896), (-1.331, 9.933, 0.05819), (-1.279, 12.11, 0.009401), (-0.9416, 3.349, 0.2506), (-0.3192, 0.009785, 0.09369), (1.047, 3.288, -0.3579), (0.3177, -0.00988, -0.1012), (1.753, 9.847, -0.4612), (1.805, 12.02, -0.51), (-0.3292, 0.009079, 0.05156), (-1.232, 12.11, 0.2072), (0.3277, -0.009173, -0.05905), (1.758, 12.02, -0.7078), (-0.9728, 3.347, 0.1191), (-1.25, 5.574, 0.1248), (-1.384, 7.759, 0.107), (-1.285, 9.936, 0.256), (-1.337, 7.763, 0.3048), (-1.209, 5.577, 0.2988), (1.706, 9.844, -0.659), (1.654, 7.67, -0.6102), (1.421, 5.496, -0.506), (1.078, 3.29, -0.2264), (1.463, 5.499, -0.3321), (1.701, 7.674, -0.4124), (-0.7935, 3.17, -0.2413), (-0.2911, -0.2994, -0.06062), (1.094, 10.1, -0.9277), (1.145, 12.41, -0.8323), (-0.7662, 12.47, -0.381), (0.2152, -0.3142, -0.1802), (-0.8917, 10.16, -0.4587), (-0.9477, 7.825, -0.4064), (-0.8703, 5.492, -0.3236), (0.7161, 3.126, -0.5978), (0.8767, 5.441, -0.7361), (1.038, 7.767, -0.8753), (0.8911, 3.138, 0.1416), (0.2739, -0.3101, 0.06782), (-0.2325, -0.2952, 0.1874), (-0.6186, 3.182, 0.4981), (-0.6678, 5.507, 0.532), (-0.7175, 7.842, 0.5663), (1.268, 7.783, 0.09738), (1.079, 5.455, 0.1195), (-1.383, 12.49, 0.02279), (-0.8357, 12.46, -0.5078), (-0.2415, 12.52, 1.288), (-1.332, 12.49, 0.2351), (1.15, 12.41, -0.9768), (1.877, 12.39, -0.747), (1.927, 12.4, -0.5347), (1.383, 12.48, 0.9041), (-0.2514, 13.58, -0.1651), (-0.08193, 13.57, -0.3295), (-0.02112, 13.57, -0.07254), (-0.2464, 13.58, -0.1438), (0.6183, 13.55, -0.4949), (0.8435, 13.54, -0.4237), (0.8486, 13.54, -0.4023), (0.6791, 13.55, -0.2379), (-0.03435, 8.573, 0.6669), (0.2684, 8.661, 1.579), (0.2849, 9.348, 1.564), (-0.01427, 9.41, 0.648), (0.6981, 9.389, 0.4798), (0.837, 9.332, 1.434), (0.8205, 8.645, 1.449), (0.678, 8.552, 0.4987), (-0.6615, 10.17, 0.514), (-0.418, 12.78, 1.222), (1.568, 12.72, 0.7528), (1.324, 10.12, 0.04501), (-0.1061, -0.8028, -0.05317), (-0.04198, -0.9353, -0.0458), (-0.05045, -0.9553, -0.0332), (-0.1163, -0.8216, -0.01929), (-0.1444, -0.8006, 0.0936), (-0.04406, -0.9718, 0.07292), (-0.02759, -0.9353, 0.08303), (-0.08833, -0.8015, 0.1113), (0.07138, -0.8271, -0.0636), (-0.002753, -0.9567, -0.04404), (-0.01103, -0.9366, -0.05652), (0.04712, -0.8072, -0.08934), (0.06488, -0.806, 0.07515), (0.002767, -0.9365, 0.07568), (0.01747, -0.9736, 0.05839), (0.1071, -0.8079, 0.03422), (0.6281, 3.168, 0.2799), (0.2402, 0.5156, 0.195), (-0.1444, 0.5269, 0.2858), (-0.3538, 3.199, 0.5119), (-0.3781, 5.503, 0.5503), (-0.5093, 7.616, 0.6193), (1.05, 7.57, 0.2512), (0.7898, 5.468, 0.2745), (0.1005, 5.204, 2.117), (1.048, 5.176, 1.893), (0.3104, 3.28, 2.898), (1.108, 3.255, 2.709), (0.7247, 1.189, 2.662), (0.5542, 1.194, 2.702), (0.07791, 6.832, 2.151), (1.17, 6.8, 1.893), (-0.4538, 3.19, -0.392), (-0.1688, 0.2131, -0.1963), (0.6909, 10.11, -0.9217), (0.6864, 11.99, -1.795), (-0.7701, 12.03, -1.451), (0.05261, 0.2066, -0.2486), (-0.4883, 10.15, -0.6432), (-0.5442, 7.816, -0.591), (-0.4987, 5.487, -0.4901), (0.3769, 3.165, -0.588), (0.5054, 5.458, -0.7272), (0.635, 7.782, -0.8695), (0.2825, 8.835, -1.585), (-0.4919, 8.858, -1.402), (0.2457, 7.305, -1.551), (-0.5287, 7.328, -1.368), (0.1606, 5.779, -1.458), (-0.4988, 5.798, -1.302), (0.07622, 4.273, -1.366), (-0.4693, 4.29, -1.237), (0.3127, 10.09, -1.614), (-0.4617, 10.12, -1.431), (-0.2142, 2.426, -1.133), (0.8738, 13.45, -0.43), (0.8792, 13.45, -0.4073), (-0.281, 13.49, -0.1334), (-0.2864, 13.49, -0.156), (0.6996, 13.46, -0.2331), (-0.04235, 13.48, -0.05793), (-0.1068, 13.48, -0.3302), (0.6352, 13.46, -0.5054)], [], [(0, 9, 57, 60), (2, 11, 152, 153), (37, 36, 70, 71), (180, 179, 109, 110), (76, 77, 0, 20), (120, 121, 99, 28), (78, 100, 101, 36), (88, 89, 10, 44), (156, 164, 173, 175), (1, 156, 175, 178), (167, 166, 172, 170), (8, 1, 178), (164, 163, 171, 173), (122, 123, 47, 102), (123, 94, 46, 47), (94, 95, 45, 46), (95, 88, 44, 45), (81, 85, 39, 9), (85, 86, 38, 39), (86, 87, 37, 38), (87, 78, 36, 37), (90, 91, 31, 3), (91, 92, 30, 31), (92, 93, 29, 30), (93, 120, 28, 29), (97, 82, 23, 96), (82, 83, 22, 23), (83, 84, 21, 22), (84, 76, 20, 21), (22, 21, 65, 66), (102, 47, 58, 59), (44, 10, 62, 73), (29, 28, 67, 68), (103, 98, 27, 40), (93, 94, 51, 48), (144, 143, 150, 148), (147, 41, 155, 149), (10, 3, 55, 62), (3, 31, 54, 55), (36, 101, 63, 70), (21, 20, 64, 65), (120, 93, 48, 49), (94, 123, 50, 51), (123, 120, 49, 50), (56, 73, 62, 57), (28, 99, 61, 67), (90, 3, 128, 131), (52, 67, 61, 53), (60, 55, 54, 64), (64, 54, 69, 65), (65, 69, 68, 66), (66, 68, 67, 52), (63, 59, 58, 70), (70, 58, 75, 71), (71, 75, 74, 72), (72, 74, 73, 56), (60, 57, 62, 55), (101, 102, 59, 63), (30, 29, 68, 69), (45, 44, 73, 74), (23, 22, 66, 52), (38, 37, 71, 72), (31, 30, 69, 54), (46, 45, 74, 75), (39, 38, 72, 56), (96, 23, 52, 53), (47, 46, 75, 58), (9, 39, 56, 57), (99, 96, 53, 61), (20, 0, 60, 64), (19, 157, 77, 76), (35, 159, 100, 78), (159, 160, 97, 100), (157, 161, 81, 77), (160, 16, 82, 97), (16, 17, 83, 82), (17, 18, 84, 83), (18, 19, 76, 84), (161, 32, 85, 81), (32, 33, 86, 85), (33, 34, 87, 86), (34, 35, 78, 87), (43, 141, 89, 88), (141, 142, 90, 89), (142, 24, 91, 90), (24, 25, 92, 91), (25, 145, 93, 92), (146, 42, 95, 94), (42, 43, 88, 95), (145, 146, 94, 93), (5, 80, 97, 96), (7, 6, 99, 121), (79, 12, 101, 100), (15, 14, 122, 102), (80, 79, 100, 97), (6, 5, 96, 99), (14, 7, 121, 122), (12, 15, 102, 101), (105, 104, 107, 106, 111, 110, 109, 108), (182, 181, 107, 104), (183, 180, 110, 111), (181, 184, 106, 107), (184, 183, 111, 106), (186, 185, 105, 108), (179, 186, 108, 109), (185, 182, 104, 105), (48, 51, 119, 112), (51, 50, 116, 119), (117, 114, 113, 118), (50, 49, 115, 116), (113, 114, 115, 112), (117, 118, 119, 116), (114, 117, 116, 115), (112, 119, 118, 113), (49, 48, 112, 115), (27, 98, 121, 120), (98, 103, 122, 121), (103, 40, 123, 122), (40, 27, 120, 123), (77, 81, 135, 124), (3, 10, 139, 128), (81, 9, 132, 135), (89, 90, 131, 136), (10, 89, 136, 139), (9, 0, 127, 132), (129, 138, 137, 130), (134, 133, 126, 125), (125, 126, 127, 124), (129, 130, 131, 128), (133, 134, 135, 132), (137, 138, 139, 136), (134, 125, 124, 135), (136, 131, 130, 137), (128, 139, 138, 129), (126, 133, 132, 127), (0, 77, 124, 127), (140, 11, 141, 43), (11, 2, 142, 141), (2, 143, 24, 142), (143, 144, 25, 24), (144, 26, 145, 25), (41, 147, 42, 146), (147, 140, 43, 42), (26, 41, 146, 145), (151, 150, 153, 152), (155, 154, 148, 149), (149, 148, 150, 151), (140, 147, 149, 151), (26, 144, 148, 154), (143, 2, 153, 150), (11, 140, 151, 152), (41, 26, 154, 155), (156, 1, 157, 19), (158, 13, 159, 35), (13, 4, 160, 159), (1, 8, 161, 157), (4, 162, 16, 160), (162, 163, 17, 16), (163, 164, 18, 17), (164, 156, 19, 18), (8, 165, 32, 161), (165, 166, 33, 32), (166, 167, 34, 33), (167, 158, 35, 34), (175, 174, 178), (177, 176, 168, 169), (169, 168, 170, 171), (171, 170, 172, 173), (173, 172, 174, 175), (162, 4, 177, 169), (158, 167, 170, 168), (13, 158, 168, 176), (165, 8, 178, 174), (163, 162, 169, 171), (4, 13, 176, 177), (166, 165, 174, 172), (80, 5, 182, 185), (12, 79, 186, 179), (79, 80, 185, 186), (7, 14, 183, 184), (6, 7, 184, 181), (14, 15, 180, 183), (5, 6, 181, 182), (15, 12, 179, 180)])
_uv = me_cube_001.uv_layers.new(name='UVMap')
_uv.uv.foreach_set('vector', [0.4727, 1.0, 0.4727, 0.75, 0.4727, 0.75, 0.4727, 1.0, 0.7751, 0.7446, 0.7249, 0.7446, 0.7249, 0.7446, 0.7751, 0.7446, 0.4727, 0.6, 0.4727, 0.55, 0.4727, 0.55, 0.4727, 0.6, 0.5075, 0.4896, 0.4925, 0.4896, 0.4925, 0.4896, 0.5075, 0.4896, 0.1738, 0.7, 0.1738, 0.75, 0.125, 0.75, 0.125, 0.7, 0.625, 0.2, 0.625, 0.25, 0.5273, 0.25, 0.5273, 0.2, 0.3262, 0.55, 0.3262, 0.5, 0.4727, 0.5, 0.4727, 0.55, 0.6738, 0.7, 0.6738, 0.75, 0.5273, 0.75, 0.5273, 0.7, 0.2081, 0.6992, 0.2062, 0.6499, 0.2062, 0.6499, 0.2081, 0.6992, 0.2528, 0.7433, 0.2081, 0.6992, 0.2081, 0.6992, 0.2528, 0.7433, 0.2952, 0.5999, 0.2938, 0.6499, 0.2938, 0.6499, 0.2952, 0.5999, 0.2473, 0.7433, 0.2528, 0.7433, 0.2473, 0.7433, 0.2062, 0.6499, 0.2048, 0.5999, 0.2048, 0.5999, 0.2062, 0.6499, 0.6738, 0.5, 0.6738, 0.55, 0.5273, 0.55, 0.5273, 0.5, 0.6738, 0.55, 0.6738, 0.6, 0.5273, 0.6, 0.5273, 0.55, 0.6738, 0.6, 0.6738, 0.65, 0.5273, 0.65, 0.5273, 0.6, 0.6738, 0.65, 0.6738, 0.7, 0.5273, 0.7, 0.5273, 0.65, 0.3262, 0.75, 0.3262, 0.7, 0.4727, 0.7, 0.4727, 0.75, 0.3262, 0.7, 0.3262, 0.65, 0.4727, 0.65, 0.4727, 0.7, 0.3262, 0.65, 0.3262, 0.6, 0.4727, 0.6, 0.4727, 0.65, 0.3262, 0.6, 0.3262, 0.55, 0.4727, 0.55, 0.4727, 0.6, 0.625, 0.0, 0.625, 0.05, 0.5273, 0.05, 0.5273, 0.0, 0.625, 0.05, 0.625, 0.1, 0.5273, 0.1, 0.5273, 0.05, 0.625, 0.1, 0.625, 0.15, 0.5273, 0.15, 0.5273, 0.1, 0.625, 0.15, 0.625, 0.2, 0.5273, 0.2, 0.5273, 0.15, 0.1738, 0.5, 0.1738, 0.55, 0.125, 0.55, 0.125, 0.5, 0.1738, 0.55, 0.1738, 0.6, 0.125, 0.6, 0.125, 0.55, 0.1738, 0.6, 0.1738, 0.65, 0.125, 0.65, 0.125, 0.6, 0.1738, 0.65, 0.1738, 0.7, 0.125, 0.7, 0.125, 0.65, 0.125, 0.6, 0.125, 0.65, 0.125, 0.65, 0.125, 0.6, 0.5273, 0.5, 0.5273, 0.55, 0.5273, 0.55, 0.5273, 0.5, 0.5273, 0.7, 0.5273, 0.75, 0.5273, 0.75, 0.5273, 0.7, 0.5273, 0.15, 0.5273, 0.2, 0.5273, 0.2, 0.5273, 0.15, 0.6877, 0.504, 0.8123, 0.504, 0.8123, 0.546, 0.6877, 0.546, 0.8262, 0.6, 0.6738, 0.6, 0.6738, 0.6, 0.8262, 0.6, 0.8009, 0.6499, 0.7995, 0.6994, 0.7995, 0.6994, 0.8009, 0.6499, 0.6991, 0.6499, 0.6982, 0.6069, 0.6982, 0.6069, 0.6991, 0.6499, 0.5273, 0.75, 0.5273, 1.0, 0.5273, 1.0, 0.5273, 0.75, 0.5273, 0.0, 0.5273, 0.05, 0.5273, 0.05, 0.5273, 0.0, 0.4727, 0.55, 0.4727, 0.5, 0.4727, 0.5, 0.4727, 0.55, 0.125, 0.65, 0.125, 0.7, 0.125, 0.7, 0.125, 0.65, 0.625, 0.2, 0.625, 0.15, 0.625, 0.15, 0.625, 0.2, 0.6738, 0.6, 0.6738, 0.55, 0.6738, 0.55, 0.6738, 0.6, 0.6738, 0.55, 0.8262, 0.55, 0.8262, 0.55, 0.6738, 0.55, 0.4727, 0.7, 0.5273, 0.7, 0.5273, 0.75, 0.4727, 0.75, 0.5273, 0.2, 0.5273, 0.25, 0.5273, 0.25, 0.5273, 0.2, 0.625, 0.0, 0.5273, 0.0, 0.5273, 0.0, 0.625, 0.0, 0.4727, 0.2, 0.5273, 0.2, 0.5273, 0.25, 0.4727, 0.25, 0.4727, 0.0, 0.5273, 0.0, 0.5273, 0.05, 0.4727, 0.05, 0.4727, 0.05, 0.5273, 0.05, 0.5273, 0.1, 0.4727, 0.1, 0.4727, 0.1, 0.5273, 0.1, 0.5273, 0.15, 0.4727, 0.15, 0.4727, 0.15, 0.5273, 0.15, 0.5273, 0.2, 0.4727, 0.2, 0.4727, 0.5, 0.5273, 0.5, 0.5273, 0.55, 0.4727, 0.55, 0.4727, 0.55, 0.5273, 0.55, 0.5273, 0.6, 0.4727, 0.6, 0.4727, 0.6, 0.5273, 0.6, 0.5273, 0.65, 0.4727, 0.65, 0.4727, 0.65, 0.5273, 0.65, 0.5273, 0.7, 0.4727, 0.7, 0.4727, 1.0, 0.4727, 0.75, 0.5273, 0.75, 0.5273, 1.0, 0.4727, 0.5, 0.5273, 0.5, 0.5273, 0.5, 0.4727, 0.5, 0.5273, 0.1, 0.5273, 0.15, 0.5273, 0.15, 0.5273, 0.1, 0.5273, 0.65, 0.5273, 0.7, 0.5273, 0.7, 0.5273, 0.65, 0.125, 0.55, 0.125, 0.6, 0.125, 0.6, 0.125, 0.55, 0.4727, 0.65, 0.4727, 0.6, 0.4727, 0.6, 0.4727, 0.65, 0.5273, 0.05, 0.5273, 0.1, 0.5273, 0.1, 0.5273, 0.05, 0.5273, 0.6, 0.5273, 0.65, 0.5273, 0.65, 0.5273, 0.6, 0.4727, 0.7, 0.4727, 0.65, 0.4727, 0.65, 0.4727, 0.7, 0.125, 0.5, 0.125, 0.55, 0.125, 0.55, 0.125, 0.5, 0.5273, 0.55, 0.5273, 0.6, 0.5273, 0.6, 0.5273, 0.55, 0.4727, 0.75, 0.4727, 0.7, 0.4727, 0.7, 0.4727, 0.75, 0.5273, 0.25, 0.4727, 0.25, 0.4727, 0.25, 0.5273, 0.25, 0.125, 0.7, 0.125, 0.75, 0.125, 0.75, 0.125, 0.7, 0.1941, 0.6995, 0.2088, 0.7455, 0.1738, 0.75, 0.1738, 0.7, 0.3059, 0.55, 0.3059, 0.5058, 0.3262, 0.5, 0.3262, 0.55, 0.3059, 0.5058, 0.1941, 0.5058, 0.1738, 0.5, 0.3262, 0.5, 0.2088, 0.7455, 0.2912, 0.7455, 0.3262, 0.75, 0.1738, 0.75, 0.1941, 0.5058, 0.1941, 0.55, 0.1738, 0.55, 0.1738, 0.5, 0.1941, 0.55, 0.1941, 0.6, 0.1738, 0.6, 0.1738, 0.55, 0.1941, 0.6, 0.1941, 0.65, 0.1738, 0.65, 0.1738, 0.6, 0.1941, 0.65, 0.1941, 0.6995, 0.1738, 0.7, 0.1738, 0.65, 0.2912, 0.7455, 0.3059, 0.6996, 0.3262, 0.7, 0.3262, 0.75, 0.3059, 0.6996, 0.3059, 0.65, 0.3262, 0.65, 0.3262, 0.7, 0.3059, 0.65, 0.3059, 0.6, 0.3262, 0.6, 0.3262, 0.65, 0.3059, 0.6, 0.3059, 0.55, 0.3262, 0.55, 0.3262, 0.6, 0.6902, 0.6996, 0.7022, 0.7464, 0.6738, 0.75, 0.6738, 0.7, 0.7022, 0.7464, 0.7978, 0.7464, 0.8262, 0.75, 0.6738, 0.75, 0.7978, 0.7464, 0.8098, 0.6996, 0.8262, 0.7, 0.8262, 0.75, 0.8098, 0.6996, 0.8098, 0.65, 0.8262, 0.65, 0.8262, 0.7, 0.8098, 0.65, 0.8098, 0.6047, 0.8262, 0.6, 0.8262, 0.65, 0.6902, 0.6047, 0.6902, 0.65, 0.6738, 0.65, 0.6738, 0.6, 0.6902, 0.65, 0.6902, 0.6996, 0.6738, 0.7, 0.6738, 0.65, 0.8098, 0.6047, 0.6902, 0.6047, 0.6738, 0.6, 0.8262, 0.6, 0.4925, 0.2604, 0.4099, 0.3017, 0.375, 0.2988, 0.4727, 0.25, 0.5901, 0.3017, 0.5075, 0.2604, 0.5273, 0.25, 0.625, 0.2988, 0.4099, 0.4483, 0.4925, 0.4896, 0.4727, 0.5, 0.375, 0.4512, 0.5075, 0.4896, 0.5901, 0.4483, 0.625, 0.4512, 0.5273, 0.5, 0.4099, 0.3017, 0.4099, 0.4483, 0.375, 0.4512, 0.375, 0.2988, 0.5075, 0.2604, 0.4925, 0.2604, 0.4727, 0.25, 0.5273, 0.25, 0.5901, 0.4483, 0.5901, 0.3017, 0.625, 0.2988, 0.625, 0.4512, 0.4925, 0.4896, 0.5075, 0.4896, 0.5273, 0.5, 0.4727, 0.5, 0.4099, 0.3017, 0.4925, 0.2604, 0.5075, 0.2604, 0.5901, 0.3017, 0.5901, 0.4483, 0.5075, 0.4896, 0.4925, 0.4896, 0.4099, 0.4483, 0.4925, 0.2604, 0.5075, 0.2604, 0.5075, 0.2604, 0.4925, 0.2604, 0.5901, 0.4483, 0.5075, 0.4896, 0.5075, 0.4896, 0.5901, 0.4483, 0.5075, 0.2604, 0.5901, 0.3017, 0.5901, 0.3017, 0.5075, 0.2604, 0.5901, 0.3017, 0.5901, 0.4483, 0.5901, 0.4483, 0.5901, 0.3017, 0.4099, 0.4483, 0.4099, 0.3017, 0.4099, 0.3017, 0.4099, 0.4483, 0.4925, 0.4896, 0.4099, 0.4483, 0.4099, 0.4483, 0.4925, 0.4896, 0.4099, 0.3017, 0.4925, 0.2604, 0.4925, 0.2604, 0.4099, 0.3017, 0.8262, 0.6, 0.6738, 0.6, 0.6738, 0.6, 0.8262, 0.6, 0.6738, 0.6, 0.6738, 0.55, 0.6738, 0.55, 0.6738, 0.6, 0.6985, 0.5571, 0.8015, 0.5571, 0.8015, 0.5929, 0.6985, 0.5929, 0.6738, 0.55, 0.8262, 0.55, 0.8262, 0.55, 0.6738, 0.55, 0.8015, 0.5929, 0.8015, 0.5571, 0.8262, 0.5532, 0.8262, 0.5968, 0.6985, 0.5571, 0.6985, 0.5929, 0.6738, 0.6, 0.6738, 0.55, 0.8015, 0.5571, 0.6985, 0.5571, 0.6738, 0.55, 0.8262, 0.55, 0.8262, 0.6, 0.6738, 0.6, 0.6985, 0.5929, 0.8015, 0.5929, 0.625, 0.2, 0.625, 0.15, 0.625, 0.15, 0.625, 0.2, 0.8123, 0.546, 0.8123, 0.504, 0.8262, 0.5, 0.8262, 0.55, 0.8123, 0.504, 0.6877, 0.504, 0.6738, 0.5, 0.8262, 0.5, 0.6877, 0.504, 0.6877, 0.546, 0.6738, 0.55, 0.6738, 0.5, 0.6877, 0.546, 0.8123, 0.546, 0.8262, 0.55, 0.6738, 0.55, 0.1738, 0.75, 0.3262, 0.75, 0.3262, 0.75, 0.1738, 0.75, 0.5273, 1.0, 0.5273, 0.75, 0.5273, 0.75, 0.5273, 1.0, 0.3262, 0.75, 0.4727, 0.75, 0.4727, 0.75, 0.3262, 0.75, 0.6738, 0.75, 0.8262, 0.75, 0.8262, 0.75, 0.6738, 0.75, 0.5273, 0.75, 0.6738, 0.75, 0.6738, 0.75, 0.5273, 0.75, 0.4727, 0.75, 0.4727, 1.0, 0.4727, 1.0, 0.4727, 0.75, 0.5498, 0.9756, 0.5498, 0.7744, 0.6025, 0.8007, 0.6025, 0.9493, 0.3975, 0.8007, 0.4502, 0.7744, 0.4502, 0.9756, 0.3975, 0.9493, 0.3975, 0.9493, 0.4502, 0.9756, 0.4727, 1.0, 0.3775, 0.9524, 0.5498, 0.9756, 0.6025, 0.9493, 0.6225, 0.9524, 0.5273, 1.0, 0.4502, 0.7744, 0.3975, 0.8007, 0.3775, 0.7976, 0.4727, 0.75, 0.6025, 0.8007, 0.5498, 0.7744, 0.5273, 0.75, 0.6225, 0.7976, 0.3975, 0.8007, 0.3975, 0.9493, 0.375, 0.9512, 0.375, 0.7988, 0.625, 0.7988, 0.625, 0.9512, 0.6025, 0.9493, 0.6025, 0.8007, 0.5273, 1.0, 0.5273, 0.75, 0.5498, 0.7744, 0.5498, 0.9756, 0.4502, 0.9756, 0.4502, 0.7744, 0.4727, 0.75, 0.4727, 1.0, 0.125, 0.75, 0.1738, 0.75, 0.1738, 0.75, 0.125, 0.75, 0.7005, 0.6994, 0.7249, 0.7446, 0.7022, 0.7464, 0.6902, 0.6996, 0.7249, 0.7446, 0.7751, 0.7446, 0.7978, 0.7464, 0.7022, 0.7464, 0.7751, 0.7446, 0.7995, 0.6994, 0.8098, 0.6996, 0.7978, 0.7464, 0.7995, 0.6994, 0.8009, 0.6499, 0.8098, 0.65, 0.8098, 0.6996, 0.8009, 0.6499, 0.8018, 0.6069, 0.8098, 0.6047, 0.8098, 0.65, 0.6982, 0.6069, 0.6991, 0.6499, 0.6902, 0.65, 0.6902, 0.6047, 0.6991, 0.6499, 0.7005, 0.6994, 0.6902, 0.6996, 0.6902, 0.65, 0.8018, 0.6069, 0.6982, 0.6069, 0.6902, 0.6047, 0.8098, 0.6047, 0.7005, 0.6994, 0.7995, 0.6994, 0.7751, 0.7446, 0.7249, 0.7446, 0.6982, 0.6069, 0.8018, 0.6069, 0.8009, 0.6499, 0.6991, 0.6499, 0.6991, 0.6499, 0.8009, 0.6499, 0.7995, 0.6994, 0.7005, 0.6994, 0.7005, 0.6994, 0.6991, 0.6499, 0.6991, 0.6499, 0.7005, 0.6994, 0.8018, 0.6069, 0.8009, 0.6499, 0.8009, 0.6499, 0.8018, 0.6069, 0.7995, 0.6994, 0.7751, 0.7446, 0.7751, 0.7446, 0.7995, 0.6994, 0.7249, 0.7446, 0.7005, 0.6994, 0.7005, 0.6994, 0.7249, 0.7446, 0.6982, 0.6069, 0.8018, 0.6069, 0.8018, 0.6069, 0.6982, 0.6069, 0.2081, 0.6992, 0.2528, 0.7433, 0.2088, 0.7455, 0.1941, 0.6995, 0.2952, 0.55, 0.2952, 0.5089, 0.3059, 0.5058, 0.3059, 0.55, 0.2952, 0.5089, 0.2048, 0.5089, 0.1941, 0.5058, 0.3059, 0.5058, 0.2528, 0.7433, 0.2473, 0.7433, 0.2912, 0.7455, 0.2088, 0.7455, 0.2048, 0.5089, 0.2048, 0.55, 0.1941, 0.55, 0.1941, 0.5058, 0.2048, 0.55, 0.2048, 0.5999, 0.1941, 0.6, 0.1941, 0.55, 0.2048, 0.5999, 0.2062, 0.6499, 0.1941, 0.65, 0.1941, 0.6, 0.2062, 0.6499, 0.2081, 0.6992, 0.1941, 0.6995, 0.1941, 0.65, 0.2473, 0.7433, 0.2919, 0.6993, 0.3059, 0.6996, 0.2912, 0.7455, 0.2919, 0.6993, 0.2938, 0.6499, 0.3059, 0.65, 0.3059, 0.6996, 0.2938, 0.6499, 0.2952, 0.5999, 0.3059, 0.6, 0.3059, 0.65, 0.2952, 0.5999, 0.2952, 0.55, 0.3059, 0.55, 0.3059, 0.6, 0.2081, 0.6992, 0.2919, 0.6993, 0.2528, 0.7433, 0.2048, 0.5089, 0.2952, 0.5089, 0.2952, 0.55, 0.2048, 0.55, 0.2048, 0.55, 0.2952, 0.55, 0.2952, 0.5999, 0.2048, 0.5999, 0.2048, 0.5999, 0.2952, 0.5999, 0.2938, 0.6499, 0.2062, 0.6499, 0.2062, 0.6499, 0.2938, 0.6499, 0.2919, 0.6993, 0.2081, 0.6992, 0.2048, 0.55, 0.2048, 0.5089, 0.2048, 0.5089, 0.2048, 0.55, 0.2952, 0.55, 0.2952, 0.5999, 0.2952, 0.5999, 0.2952, 0.55, 0.2952, 0.5089, 0.2952, 0.55, 0.2952, 0.55, 0.2952, 0.5089, 0.2919, 0.6993, 0.2473, 0.7433, 0.2473, 0.7433, 0.2919, 0.6993, 0.2048, 0.5999, 0.2048, 0.55, 0.2048, 0.55, 0.2048, 0.5999, 0.2048, 0.5089, 0.2952, 0.5089, 0.2952, 0.5089, 0.2048, 0.5089, 0.2938, 0.6499, 0.2919, 0.6993, 0.2919, 0.6993, 0.2938, 0.6499, 0.4099, 0.3017, 0.4925, 0.2604, 0.4925, 0.2604, 0.4099, 0.3017, 0.4925, 0.4896, 0.4099, 0.4483, 0.4099, 0.4483, 0.4925, 0.4896, 0.4099, 0.4483, 0.4099, 0.3017, 0.4099, 0.3017, 0.4099, 0.4483, 0.5901, 0.3017, 0.5901, 0.4483, 0.5901, 0.4483, 0.5901, 0.3017, 0.5075, 0.2604, 0.5901, 0.3017, 0.5901, 0.3017, 0.5075, 0.2604, 0.5901, 0.4483, 0.5075, 0.4896, 0.5075, 0.4896, 0.5901, 0.4483, 0.4925, 0.2604, 0.5075, 0.2604, 0.5075, 0.2604, 0.4925, 0.2604, 0.5075, 0.4896, 0.4925, 0.4896, 0.4925, 0.4896, 0.5075, 0.4896])
me_cube_001.update()
me_cube_005 = bpy.data.meshes.new('Cube.005')
me_cube_005.from_pydata([(-0.4306, -0.293, 0.07467), (-0.04879, 0.3516, -0.2372), (-0.05342, 0.6288, 0.2713), (-0.4178, -0.2921, 0.1288), (-0.8278, 11.85, -2.293), (-1.229, 12.49, 0.06777), (-1.215, 12.49, 0.126), (-0.6002, 12.48, 0.3204), (-0.06542, 0.3521, -0.2333), (0.4006, -0.3174, -0.1216), (0.4134, -0.3165, -0.06747), (0.1565, 0.6227, 0.2217), (1.76, 12.4, -0.6379), (0.3514, 11.82, -2.571), (1.311, 12.42, -0.1309), (1.774, 12.4, -0.5796), (-0.6269, 10.15, -0.6105), (-0.6829, 7.818, -0.5581), (-0.6374, 5.485, -0.4571), (-0.5922, 3.181, -0.3582), (-1.052, 3.195, 0.1353), (-1.351, 5.514, 0.1431), (-1.495, 7.85, 0.1242), (-1.439, 10.18, 0.07186), (-0.4557, 3.191, 0.5354), (-0.48, 5.501, 0.5743), (-0.4059, 7.508, 0.593), (-0.4761, 10.26, 0.5747), (-1.388, 10.19, 0.2842), (-1.444, 7.854, 0.3365), (-1.307, 5.517, 0.3299), (-1.018, 3.198, 0.2765), (0.515, 3.147, -0.6195), (0.6438, 5.448, -0.7596), (0.7736, 7.775, -0.902), (0.8296, 10.11, -0.9544), (1.821, 10.09, -0.6979), (1.765, 7.755, -0.6455), (1.516, 5.43, -0.534), (1.116, 3.132, -0.3767), (1.148, 10.22, 0.1912), (0.9399, 7.469, 0.2752), (0.8914, 5.461, 0.2505), (0.7293, 3.155, 0.2555), (1.15, 3.134, -0.2355), (1.56, 5.433, -0.3472), (1.815, 7.758, -0.4332), (1.871, 10.09, -0.4856), (-0.00914, 8.631, 0.5332), (0.008008, 9.345, 0.5171), (0.6161, 9.327, 0.3735), (0.599, 8.613, 0.3896), (-1.331, 9.933, 0.05819), (-1.279, 12.11, 0.009401), (-0.9416, 3.349, 0.2506), (-0.3192, 0.009785, 0.09369), (1.047, 3.288, -0.3579), (0.3177, -0.00988, -0.1012), (1.753, 9.847, -0.4612), (1.805, 12.02, -0.51), (-0.3292, 0.009079, 0.05156), (-1.232, 12.11, 0.2072), (0.3277, -0.009173, -0.05905), (1.758, 12.02, -0.7078), (-0.9728, 3.347, 0.1191), (-1.25, 5.574, 0.1248), (-1.384, 7.759, 0.107), (-1.285, 9.936, 0.256), (-1.337, 7.763, 0.3048), (-1.209, 5.577, 0.2988), (1.706, 9.844, -0.659), (1.654, 7.67, -0.6102), (1.421, 5.496, -0.506), (1.078, 3.29, -0.2264), (1.463, 5.499, -0.3321), (1.701, 7.674, -0.4124), (-0.7935, 3.17, -0.2413), (-0.2911, -0.2994, -0.06062), (1.094, 10.1, -0.9277), (1.145, 12.41, -0.8323), (-0.7662, 12.47, -0.381), (0.2152, -0.3142, -0.1802), (-0.8917, 10.16, -0.4587), (-0.9477, 7.825, -0.4064), (-0.8703, 5.492, -0.3236), (0.7161, 3.126, -0.5978), (0.8767, 5.441, -0.7361), (1.038, 7.767, -0.8753), (0.8911, 3.138, 0.1416), (0.2739, -0.3101, 0.06782), (-0.2325, -0.2952, 0.1874), (-0.6186, 3.182, 0.4981), (-0.6678, 5.507, 0.532), (-0.7175, 7.842, 0.5663), (1.268, 7.783, 0.09738), (1.079, 5.455, 0.1195), (-1.383, 12.49, 0.02279), (-0.8357, 12.46, -0.5078), (-0.2415, 12.52, 1.288), (-1.332, 12.49, 0.2351), (1.15, 12.41, -0.9768), (1.877, 12.39, -0.747), (1.927, 12.4, -0.5347), (1.383, 12.48, 0.9041), (-0.2514, 13.58, -0.1651), (-0.08193, 13.57, -0.3295), (-0.02112, 13.57, -0.07254), (-0.2464, 13.58, -0.1438), (0.6183, 13.55, -0.4949), (0.8435, 13.54, -0.4237), (0.8486, 13.54, -0.4023), (0.6791, 13.55, -0.2379), (-0.03435, 8.573, 0.6669), (0.2684, 8.661, 1.579), (0.2849, 9.348, 1.564), (-0.01427, 9.41, 0.648), (0.6981, 9.389, 0.4798), (0.837, 9.332, 1.434), (0.8205, 8.645, 1.449), (0.678, 8.552, 0.4987), (-0.6615, 10.17, 0.514), (-0.418, 12.78, 1.222), (1.568, 12.72, 0.7528), (1.324, 10.12, 0.04501), (-0.1061, -0.8028, -0.05317), (-0.04198, -0.9353, -0.0458), (-0.05045, -0.9553, -0.0332), (-0.1163, -0.8216, -0.01929), (-0.1444, -0.8006, 0.0936), (-0.04406, -0.9718, 0.07292), (-0.02759, -0.9353, 0.08303), (-0.08833, -0.8015, 0.1113), (0.07138, -0.8271, -0.0636), (-0.002753, -0.9567, -0.04404), (-0.01103, -0.9366, -0.05652), (0.04712, -0.8072, -0.08934), (0.06488, -0.806, 0.07515), (0.002767, -0.9365, 0.07568), (0.01747, -0.9736, 0.05839), (0.1071, -0.8079, 0.03422), (0.6281, 3.168, 0.2799), (0.2402, 0.5156, 0.195), (-0.1444, 0.5269, 0.2858), (-0.3538, 3.199, 0.5119), (-0.3781, 5.503, 0.5503), (-0.5093, 7.616, 0.6193), (1.05, 7.57, 0.2512), (0.7898, 5.468, 0.2745), (0.1005, 5.204, 2.117), (1.048, 5.176, 1.893), (0.3104, 3.28, 2.898), (1.108, 3.255, 2.709), (0.7247, 1.189, 2.662), (0.5542, 1.194, 2.702), (0.07791, 6.832, 2.151), (1.17, 6.8, 1.893), (-0.4538, 3.19, -0.392), (-0.1688, 0.2131, -0.1963), (0.6909, 10.11, -0.9217), (0.6864, 11.99, -1.795), (-0.7701, 12.03, -1.451), (0.05261, 0.2066, -0.2486), (-0.4883, 10.15, -0.6432), (-0.5442, 7.816, -0.591), (-0.4987, 5.487, -0.4901), (0.3769, 3.165, -0.588), (0.5054, 5.458, -0.7272), (0.635, 7.782, -0.8695), (0.2825, 8.835, -1.585), (-0.4919, 8.858, -1.402), (0.2457, 7.305, -1.551), (-0.5287, 7.328, -1.368), (0.1606, 5.779, -1.458), (-0.4988, 5.798, -1.302), (0.07622, 4.273, -1.366), (-0.4693, 4.29, -1.237), (0.3127, 10.09, -1.614), (-0.4617, 10.12, -1.431), (-0.2142, 2.426, -1.133), (0.8738, 13.45, -0.43), (0.8792, 13.45, -0.4073), (-0.281, 13.49, -0.1334), (-0.2864, 13.49, -0.156), (0.6996, 13.46, -0.2331), (-0.04235, 13.48, -0.05793), (-0.1068, 13.48, -0.3302), (0.6352, 13.46, -0.5054)], [], [(0, 9, 57, 60), (2, 11, 152, 153), (37, 36, 70, 71), (180, 179, 109, 110), (76, 77, 0, 20), (120, 121, 99, 28), (78, 100, 101, 36), (88, 89, 10, 44), (156, 164, 173, 175), (1, 156, 175, 178), (167, 166, 172, 170), (8, 1, 178), (164, 163, 171, 173), (122, 123, 47, 102), (123, 94, 46, 47), (94, 95, 45, 46), (95, 88, 44, 45), (81, 85, 39, 9), (85, 86, 38, 39), (86, 87, 37, 38), (87, 78, 36, 37), (90, 91, 31, 3), (91, 92, 30, 31), (92, 93, 29, 30), (93, 120, 28, 29), (97, 82, 23, 96), (82, 83, 22, 23), (83, 84, 21, 22), (84, 76, 20, 21), (22, 21, 65, 66), (102, 47, 58, 59), (44, 10, 62, 73), (29, 28, 67, 68), (103, 98, 27, 40), (93, 94, 51, 48), (144, 143, 150, 148), (147, 41, 155, 149), (10, 3, 55, 62), (3, 31, 54, 55), (36, 101, 63, 70), (21, 20, 64, 65), (120, 93, 48, 49), (94, 123, 50, 51), (123, 120, 49, 50), (56, 73, 62, 57), (28, 99, 61, 67), (90, 3, 128, 131), (52, 67, 61, 53), (60, 55, 54, 64), (64, 54, 69, 65), (65, 69, 68, 66), (66, 68, 67, 52), (63, 59, 58, 70), (70, 58, 75, 71), (71, 75, 74, 72), (72, 74, 73, 56), (60, 57, 62, 55), (101, 102, 59, 63), (30, 29, 68, 69), (45, 44, 73, 74), (23, 22, 66, 52), (38, 37, 71, 72), (31, 30, 69, 54), (46, 45, 74, 75), (39, 38, 72, 56), (96, 23, 52, 53), (47, 46, 75, 58), (9, 39, 56, 57), (99, 96, 53, 61), (20, 0, 60, 64), (19, 157, 77, 76), (35, 159, 100, 78), (159, 160, 97, 100), (157, 161, 81, 77), (160, 16, 82, 97), (16, 17, 83, 82), (17, 18, 84, 83), (18, 19, 76, 84), (161, 32, 85, 81), (32, 33, 86, 85), (33, 34, 87, 86), (34, 35, 78, 87), (43, 141, 89, 88), (141, 142, 90, 89), (142, 24, 91, 90), (24, 25, 92, 91), (25, 145, 93, 92), (146, 42, 95, 94), (42, 43, 88, 95), (145, 146, 94, 93), (5, 80, 97, 96), (7, 6, 99, 121), (79, 12, 101, 100), (15, 14, 122, 102), (80, 79, 100, 97), (6, 5, 96, 99), (14, 7, 121, 122), (12, 15, 102, 101), (105, 104, 107, 106, 111, 110, 109, 108), (182, 181, 107, 104), (183, 180, 110, 111), (181, 184, 106, 107), (184, 183, 111, 106), (186, 185, 105, 108), (179, 186, 108, 109), (185, 182, 104, 105), (48, 51, 119, 112), (51, 50, 116, 119), (117, 114, 113, 118), (50, 49, 115, 116), (113, 114, 115, 112), (117, 118, 119, 116), (114, 117, 116, 115), (112, 119, 118, 113), (49, 48, 112, 115), (27, 98, 121, 120), (98, 103, 122, 121), (103, 40, 123, 122), (40, 27, 120, 123), (77, 81, 135, 124), (3, 10, 139, 128), (81, 9, 132, 135), (89, 90, 131, 136), (10, 89, 136, 139), (9, 0, 127, 132), (129, 138, 137, 130), (134, 133, 126, 125), (125, 126, 127, 124), (129, 130, 131, 128), (133, 134, 135, 132), (137, 138, 139, 136), (134, 125, 124, 135), (136, 131, 130, 137), (128, 139, 138, 129), (126, 133, 132, 127), (0, 77, 124, 127), (140, 11, 141, 43), (11, 2, 142, 141), (2, 143, 24, 142), (143, 144, 25, 24), (144, 26, 145, 25), (41, 147, 42, 146), (147, 140, 43, 42), (26, 41, 146, 145), (151, 150, 153, 152), (155, 154, 148, 149), (149, 148, 150, 151), (140, 147, 149, 151), (26, 144, 148, 154), (143, 2, 153, 150), (11, 140, 151, 152), (41, 26, 154, 155), (156, 1, 157, 19), (158, 13, 159, 35), (13, 4, 160, 159), (1, 8, 161, 157), (4, 162, 16, 160), (162, 163, 17, 16), (163, 164, 18, 17), (164, 156, 19, 18), (8, 165, 32, 161), (165, 166, 33, 32), (166, 167, 34, 33), (167, 158, 35, 34), (175, 174, 178), (177, 176, 168, 169), (169, 168, 170, 171), (171, 170, 172, 173), (173, 172, 174, 175), (162, 4, 177, 169), (158, 167, 170, 168), (13, 158, 168, 176), (165, 8, 178, 174), (163, 162, 169, 171), (4, 13, 176, 177), (166, 165, 174, 172), (80, 5, 182, 185), (12, 79, 186, 179), (79, 80, 185, 186), (7, 14, 183, 184), (6, 7, 184, 181), (14, 15, 180, 183), (5, 6, 181, 182), (15, 12, 179, 180)])
_uv = me_cube_005.uv_layers.new(name='UVMap')
_uv.uv.foreach_set('vector', [0.4727, 1.0, 0.4727, 0.75, 0.4727, 0.75, 0.4727, 1.0, 0.7751, 0.7446, 0.7249, 0.7446, 0.7249, 0.7446, 0.7751, 0.7446, 0.4727, 0.6, 0.4727, 0.55, 0.4727, 0.55, 0.4727, 0.6, 0.5075, 0.4896, 0.4925, 0.4896, 0.4925, 0.4896, 0.5075, 0.4896, 0.1738, 0.7, 0.1738, 0.75, 0.125, 0.75, 0.125, 0.7, 0.625, 0.2, 0.625, 0.25, 0.5273, 0.25, 0.5273, 0.2, 0.3262, 0.55, 0.3262, 0.5, 0.4727, 0.5, 0.4727, 0.55, 0.6738, 0.7, 0.6738, 0.75, 0.5273, 0.75, 0.5273, 0.7, 0.2081, 0.6992, 0.2062, 0.6499, 0.2062, 0.6499, 0.2081, 0.6992, 0.2528, 0.7433, 0.2081, 0.6992, 0.2081, 0.6992, 0.2528, 0.7433, 0.2952, 0.5999, 0.2938, 0.6499, 0.2938, 0.6499, 0.2952, 0.5999, 0.2473, 0.7433, 0.2528, 0.7433, 0.2473, 0.7433, 0.2062, 0.6499, 0.2048, 0.5999, 0.2048, 0.5999, 0.2062, 0.6499, 0.6738, 0.5, 0.6738, 0.55, 0.5273, 0.55, 0.5273, 0.5, 0.6738, 0.55, 0.6738, 0.6, 0.5273, 0.6, 0.5273, 0.55, 0.6738, 0.6, 0.6738, 0.65, 0.5273, 0.65, 0.5273, 0.6, 0.6738, 0.65, 0.6738, 0.7, 0.5273, 0.7, 0.5273, 0.65, 0.3262, 0.75, 0.3262, 0.7, 0.4727, 0.7, 0.4727, 0.75, 0.3262, 0.7, 0.3262, 0.65, 0.4727, 0.65, 0.4727, 0.7, 0.3262, 0.65, 0.3262, 0.6, 0.4727, 0.6, 0.4727, 0.65, 0.3262, 0.6, 0.3262, 0.55, 0.4727, 0.55, 0.4727, 0.6, 0.625, 0.0, 0.625, 0.05, 0.5273, 0.05, 0.5273, 0.0, 0.625, 0.05, 0.625, 0.1, 0.5273, 0.1, 0.5273, 0.05, 0.625, 0.1, 0.625, 0.15, 0.5273, 0.15, 0.5273, 0.1, 0.625, 0.15, 0.625, 0.2, 0.5273, 0.2, 0.5273, 0.15, 0.1738, 0.5, 0.1738, 0.55, 0.125, 0.55, 0.125, 0.5, 0.1738, 0.55, 0.1738, 0.6, 0.125, 0.6, 0.125, 0.55, 0.1738, 0.6, 0.1738, 0.65, 0.125, 0.65, 0.125, 0.6, 0.1738, 0.65, 0.1738, 0.7, 0.125, 0.7, 0.125, 0.65, 0.125, 0.6, 0.125, 0.65, 0.125, 0.65, 0.125, 0.6, 0.5273, 0.5, 0.5273, 0.55, 0.5273, 0.55, 0.5273, 0.5, 0.5273, 0.7, 0.5273, 0.75, 0.5273, 0.75, 0.5273, 0.7, 0.5273, 0.15, 0.5273, 0.2, 0.5273, 0.2, 0.5273, 0.15, 0.6877, 0.504, 0.8123, 0.504, 0.8123, 0.546, 0.6877, 0.546, 0.8262, 0.6, 0.6738, 0.6, 0.6738, 0.6, 0.8262, 0.6, 0.8009, 0.6499, 0.7995, 0.6994, 0.7995, 0.6994, 0.8009, 0.6499, 0.6991, 0.6499, 0.6982, 0.6069, 0.6982, 0.6069, 0.6991, 0.6499, 0.5273, 0.75, 0.5273, 1.0, 0.5273, 1.0, 0.5273, 0.75, 0.5273, 0.0, 0.5273, 0.05, 0.5273, 0.05, 0.5273, 0.0, 0.4727, 0.55, 0.4727, 0.5, 0.4727, 0.5, 0.4727, 0.55, 0.125, 0.65, 0.125, 0.7, 0.125, 0.7, 0.125, 0.65, 0.625, 0.2, 0.625, 0.15, 0.625, 0.15, 0.625, 0.2, 0.6738, 0.6, 0.6738, 0.55, 0.6738, 0.55, 0.6738, 0.6, 0.6738, 0.55, 0.8262, 0.55, 0.8262, 0.55, 0.6738, 0.55, 0.4727, 0.7, 0.5273, 0.7, 0.5273, 0.75, 0.4727, 0.75, 0.5273, 0.2, 0.5273, 0.25, 0.5273, 0.25, 0.5273, 0.2, 0.625, 0.0, 0.5273, 0.0, 0.5273, 0.0, 0.625, 0.0, 0.4727, 0.2, 0.5273, 0.2, 0.5273, 0.25, 0.4727, 0.25, 0.4727, 0.0, 0.5273, 0.0, 0.5273, 0.05, 0.4727, 0.05, 0.4727, 0.05, 0.5273, 0.05, 0.5273, 0.1, 0.4727, 0.1, 0.4727, 0.1, 0.5273, 0.1, 0.5273, 0.15, 0.4727, 0.15, 0.4727, 0.15, 0.5273, 0.15, 0.5273, 0.2, 0.4727, 0.2, 0.4727, 0.5, 0.5273, 0.5, 0.5273, 0.55, 0.4727, 0.55, 0.4727, 0.55, 0.5273, 0.55, 0.5273, 0.6, 0.4727, 0.6, 0.4727, 0.6, 0.5273, 0.6, 0.5273, 0.65, 0.4727, 0.65, 0.4727, 0.65, 0.5273, 0.65, 0.5273, 0.7, 0.4727, 0.7, 0.4727, 1.0, 0.4727, 0.75, 0.5273, 0.75, 0.5273, 1.0, 0.4727, 0.5, 0.5273, 0.5, 0.5273, 0.5, 0.4727, 0.5, 0.5273, 0.1, 0.5273, 0.15, 0.5273, 0.15, 0.5273, 0.1, 0.5273, 0.65, 0.5273, 0.7, 0.5273, 0.7, 0.5273, 0.65, 0.125, 0.55, 0.125, 0.6, 0.125, 0.6, 0.125, 0.55, 0.4727, 0.65, 0.4727, 0.6, 0.4727, 0.6, 0.4727, 0.65, 0.5273, 0.05, 0.5273, 0.1, 0.5273, 0.1, 0.5273, 0.05, 0.5273, 0.6, 0.5273, 0.65, 0.5273, 0.65, 0.5273, 0.6, 0.4727, 0.7, 0.4727, 0.65, 0.4727, 0.65, 0.4727, 0.7, 0.125, 0.5, 0.125, 0.55, 0.125, 0.55, 0.125, 0.5, 0.5273, 0.55, 0.5273, 0.6, 0.5273, 0.6, 0.5273, 0.55, 0.4727, 0.75, 0.4727, 0.7, 0.4727, 0.7, 0.4727, 0.75, 0.5273, 0.25, 0.4727, 0.25, 0.4727, 0.25, 0.5273, 0.25, 0.125, 0.7, 0.125, 0.75, 0.125, 0.75, 0.125, 0.7, 0.1941, 0.6995, 0.2088, 0.7455, 0.1738, 0.75, 0.1738, 0.7, 0.3059, 0.55, 0.3059, 0.5058, 0.3262, 0.5, 0.3262, 0.55, 0.3059, 0.5058, 0.1941, 0.5058, 0.1738, 0.5, 0.3262, 0.5, 0.2088, 0.7455, 0.2912, 0.7455, 0.3262, 0.75, 0.1738, 0.75, 0.1941, 0.5058, 0.1941, 0.55, 0.1738, 0.55, 0.1738, 0.5, 0.1941, 0.55, 0.1941, 0.6, 0.1738, 0.6, 0.1738, 0.55, 0.1941, 0.6, 0.1941, 0.65, 0.1738, 0.65, 0.1738, 0.6, 0.1941, 0.65, 0.1941, 0.6995, 0.1738, 0.7, 0.1738, 0.65, 0.2912, 0.7455, 0.3059, 0.6996, 0.3262, 0.7, 0.3262, 0.75, 0.3059, 0.6996, 0.3059, 0.65, 0.3262, 0.65, 0.3262, 0.7, 0.3059, 0.65, 0.3059, 0.6, 0.3262, 0.6, 0.3262, 0.65, 0.3059, 0.6, 0.3059, 0.55, 0.3262, 0.55, 0.3262, 0.6, 0.6902, 0.6996, 0.7022, 0.7464, 0.6738, 0.75, 0.6738, 0.7, 0.7022, 0.7464, 0.7978, 0.7464, 0.8262, 0.75, 0.6738, 0.75, 0.7978, 0.7464, 0.8098, 0.6996, 0.8262, 0.7, 0.8262, 0.75, 0.8098, 0.6996, 0.8098, 0.65, 0.8262, 0.65, 0.8262, 0.7, 0.8098, 0.65, 0.8098, 0.6047, 0.8262, 0.6, 0.8262, 0.65, 0.6902, 0.6047, 0.6902, 0.65, 0.6738, 0.65, 0.6738, 0.6, 0.6902, 0.65, 0.6902, 0.6996, 0.6738, 0.7, 0.6738, 0.65, 0.8098, 0.6047, 0.6902, 0.6047, 0.6738, 0.6, 0.8262, 0.6, 0.4925, 0.2604, 0.4099, 0.3017, 0.375, 0.2988, 0.4727, 0.25, 0.5901, 0.3017, 0.5075, 0.2604, 0.5273, 0.25, 0.625, 0.2988, 0.4099, 0.4483, 0.4925, 0.4896, 0.4727, 0.5, 0.375, 0.4512, 0.5075, 0.4896, 0.5901, 0.4483, 0.625, 0.4512, 0.5273, 0.5, 0.4099, 0.3017, 0.4099, 0.4483, 0.375, 0.4512, 0.375, 0.2988, 0.5075, 0.2604, 0.4925, 0.2604, 0.4727, 0.25, 0.5273, 0.25, 0.5901, 0.4483, 0.5901, 0.3017, 0.625, 0.2988, 0.625, 0.4512, 0.4925, 0.4896, 0.5075, 0.4896, 0.5273, 0.5, 0.4727, 0.5, 0.4099, 0.3017, 0.4925, 0.2604, 0.5075, 0.2604, 0.5901, 0.3017, 0.5901, 0.4483, 0.5075, 0.4896, 0.4925, 0.4896, 0.4099, 0.4483, 0.4925, 0.2604, 0.5075, 0.2604, 0.5075, 0.2604, 0.4925, 0.2604, 0.5901, 0.4483, 0.5075, 0.4896, 0.5075, 0.4896, 0.5901, 0.4483, 0.5075, 0.2604, 0.5901, 0.3017, 0.5901, 0.3017, 0.5075, 0.2604, 0.5901, 0.3017, 0.5901, 0.4483, 0.5901, 0.4483, 0.5901, 0.3017, 0.4099, 0.4483, 0.4099, 0.3017, 0.4099, 0.3017, 0.4099, 0.4483, 0.4925, 0.4896, 0.4099, 0.4483, 0.4099, 0.4483, 0.4925, 0.4896, 0.4099, 0.3017, 0.4925, 0.2604, 0.4925, 0.2604, 0.4099, 0.3017, 0.8262, 0.6, 0.6738, 0.6, 0.6738, 0.6, 0.8262, 0.6, 0.6738, 0.6, 0.6738, 0.55, 0.6738, 0.55, 0.6738, 0.6, 0.6985, 0.5571, 0.8015, 0.5571, 0.8015, 0.5929, 0.6985, 0.5929, 0.6738, 0.55, 0.8262, 0.55, 0.8262, 0.55, 0.6738, 0.55, 0.8015, 0.5929, 0.8015, 0.5571, 0.8262, 0.5532, 0.8262, 0.5968, 0.6985, 0.5571, 0.6985, 0.5929, 0.6738, 0.6, 0.6738, 0.55, 0.8015, 0.5571, 0.6985, 0.5571, 0.6738, 0.55, 0.8262, 0.55, 0.8262, 0.6, 0.6738, 0.6, 0.6985, 0.5929, 0.8015, 0.5929, 0.625, 0.2, 0.625, 0.15, 0.625, 0.15, 0.625, 0.2, 0.8123, 0.546, 0.8123, 0.504, 0.8262, 0.5, 0.8262, 0.55, 0.8123, 0.504, 0.6877, 0.504, 0.6738, 0.5, 0.8262, 0.5, 0.6877, 0.504, 0.6877, 0.546, 0.6738, 0.55, 0.6738, 0.5, 0.6877, 0.546, 0.8123, 0.546, 0.8262, 0.55, 0.6738, 0.55, 0.1738, 0.75, 0.3262, 0.75, 0.3262, 0.75, 0.1738, 0.75, 0.5273, 1.0, 0.5273, 0.75, 0.5273, 0.75, 0.5273, 1.0, 0.3262, 0.75, 0.4727, 0.75, 0.4727, 0.75, 0.3262, 0.75, 0.6738, 0.75, 0.8262, 0.75, 0.8262, 0.75, 0.6738, 0.75, 0.5273, 0.75, 0.6738, 0.75, 0.6738, 0.75, 0.5273, 0.75, 0.4727, 0.75, 0.4727, 1.0, 0.4727, 1.0, 0.4727, 0.75, 0.5498, 0.9756, 0.5498, 0.7744, 0.6025, 0.8007, 0.6025, 0.9493, 0.3975, 0.8007, 0.4502, 0.7744, 0.4502, 0.9756, 0.3975, 0.9493, 0.3975, 0.9493, 0.4502, 0.9756, 0.4727, 1.0, 0.3775, 0.9524, 0.5498, 0.9756, 0.6025, 0.9493, 0.6225, 0.9524, 0.5273, 1.0, 0.4502, 0.7744, 0.3975, 0.8007, 0.3775, 0.7976, 0.4727, 0.75, 0.6025, 0.8007, 0.5498, 0.7744, 0.5273, 0.75, 0.6225, 0.7976, 0.3975, 0.8007, 0.3975, 0.9493, 0.375, 0.9512, 0.375, 0.7988, 0.625, 0.7988, 0.625, 0.9512, 0.6025, 0.9493, 0.6025, 0.8007, 0.5273, 1.0, 0.5273, 0.75, 0.5498, 0.7744, 0.5498, 0.9756, 0.4502, 0.9756, 0.4502, 0.7744, 0.4727, 0.75, 0.4727, 1.0, 0.125, 0.75, 0.1738, 0.75, 0.1738, 0.75, 0.125, 0.75, 0.7005, 0.6994, 0.7249, 0.7446, 0.7022, 0.7464, 0.6902, 0.6996, 0.7249, 0.7446, 0.7751, 0.7446, 0.7978, 0.7464, 0.7022, 0.7464, 0.7751, 0.7446, 0.7995, 0.6994, 0.8098, 0.6996, 0.7978, 0.7464, 0.7995, 0.6994, 0.8009, 0.6499, 0.8098, 0.65, 0.8098, 0.6996, 0.8009, 0.6499, 0.8018, 0.6069, 0.8098, 0.6047, 0.8098, 0.65, 0.6982, 0.6069, 0.6991, 0.6499, 0.6902, 0.65, 0.6902, 0.6047, 0.6991, 0.6499, 0.7005, 0.6994, 0.6902, 0.6996, 0.6902, 0.65, 0.8018, 0.6069, 0.6982, 0.6069, 0.6902, 0.6047, 0.8098, 0.6047, 0.7005, 0.6994, 0.7995, 0.6994, 0.7751, 0.7446, 0.7249, 0.7446, 0.6982, 0.6069, 0.8018, 0.6069, 0.8009, 0.6499, 0.6991, 0.6499, 0.6991, 0.6499, 0.8009, 0.6499, 0.7995, 0.6994, 0.7005, 0.6994, 0.7005, 0.6994, 0.6991, 0.6499, 0.6991, 0.6499, 0.7005, 0.6994, 0.8018, 0.6069, 0.8009, 0.6499, 0.8009, 0.6499, 0.8018, 0.6069, 0.7995, 0.6994, 0.7751, 0.7446, 0.7751, 0.7446, 0.7995, 0.6994, 0.7249, 0.7446, 0.7005, 0.6994, 0.7005, 0.6994, 0.7249, 0.7446, 0.6982, 0.6069, 0.8018, 0.6069, 0.8018, 0.6069, 0.6982, 0.6069, 0.2081, 0.6992, 0.2528, 0.7433, 0.2088, 0.7455, 0.1941, 0.6995, 0.2952, 0.55, 0.2952, 0.5089, 0.3059, 0.5058, 0.3059, 0.55, 0.2952, 0.5089, 0.2048, 0.5089, 0.1941, 0.5058, 0.3059, 0.5058, 0.2528, 0.7433, 0.2473, 0.7433, 0.2912, 0.7455, 0.2088, 0.7455, 0.2048, 0.5089, 0.2048, 0.55, 0.1941, 0.55, 0.1941, 0.5058, 0.2048, 0.55, 0.2048, 0.5999, 0.1941, 0.6, 0.1941, 0.55, 0.2048, 0.5999, 0.2062, 0.6499, 0.1941, 0.65, 0.1941, 0.6, 0.2062, 0.6499, 0.2081, 0.6992, 0.1941, 0.6995, 0.1941, 0.65, 0.2473, 0.7433, 0.2919, 0.6993, 0.3059, 0.6996, 0.2912, 0.7455, 0.2919, 0.6993, 0.2938, 0.6499, 0.3059, 0.65, 0.3059, 0.6996, 0.2938, 0.6499, 0.2952, 0.5999, 0.3059, 0.6, 0.3059, 0.65, 0.2952, 0.5999, 0.2952, 0.55, 0.3059, 0.55, 0.3059, 0.6, 0.2081, 0.6992, 0.2919, 0.6993, 0.2528, 0.7433, 0.2048, 0.5089, 0.2952, 0.5089, 0.2952, 0.55, 0.2048, 0.55, 0.2048, 0.55, 0.2952, 0.55, 0.2952, 0.5999, 0.2048, 0.5999, 0.2048, 0.5999, 0.2952, 0.5999, 0.2938, 0.6499, 0.2062, 0.6499, 0.2062, 0.6499, 0.2938, 0.6499, 0.2919, 0.6993, 0.2081, 0.6992, 0.2048, 0.55, 0.2048, 0.5089, 0.2048, 0.5089, 0.2048, 0.55, 0.2952, 0.55, 0.2952, 0.5999, 0.2952, 0.5999, 0.2952, 0.55, 0.2952, 0.5089, 0.2952, 0.55, 0.2952, 0.55, 0.2952, 0.5089, 0.2919, 0.6993, 0.2473, 0.7433, 0.2473, 0.7433, 0.2919, 0.6993, 0.2048, 0.5999, 0.2048, 0.55, 0.2048, 0.55, 0.2048, 0.5999, 0.2048, 0.5089, 0.2952, 0.5089, 0.2952, 0.5089, 0.2048, 0.5089, 0.2938, 0.6499, 0.2919, 0.6993, 0.2919, 0.6993, 0.2938, 0.6499, 0.4099, 0.3017, 0.4925, 0.2604, 0.4925, 0.2604, 0.4099, 0.3017, 0.4925, 0.4896, 0.4099, 0.4483, 0.4099, 0.4483, 0.4925, 0.4896, 0.4099, 0.4483, 0.4099, 0.3017, 0.4099, 0.3017, 0.4099, 0.4483, 0.5901, 0.3017, 0.5901, 0.4483, 0.5901, 0.4483, 0.5901, 0.3017, 0.5075, 0.2604, 0.5901, 0.3017, 0.5901, 0.3017, 0.5075, 0.2604, 0.5901, 0.4483, 0.5075, 0.4896, 0.5075, 0.4896, 0.5901, 0.4483, 0.4925, 0.2604, 0.5075, 0.2604, 0.5075, 0.2604, 0.4925, 0.2604, 0.5075, 0.4896, 0.4925, 0.4896, 0.4925, 0.4896, 0.5075, 0.4896])
me_cube_005.update()

# ---- objects
ob_body = bpy.data.objects.new('Body', me_cube)
ob_weapon = bpy.data.objects.new('Weapon', me_cube_001)
ob_weapon_001 = bpy.data.objects.new('Weapon.001', me_cube_005)

# ---- transforms, parenting, visibility, modifiers, constraints
ob_body.location = (0.0, 0.0, 0.0)
ob_body.scale = (1.676, 1.676, 1.676)
ob_body.lock_rotations_4d = False
ob_body.empty_display_type = 'ARROWS'
ob_body.lineart.crease_threshold = 0.0
ob_weapon.location = (9.173, -9.175, -6.26)
ob_weapon.rotation_euler = (-0.02707, -0.2217, 0.008623)
ob_weapon.scale = (1.196, 1.196, 1.196)
ob_weapon_001.location = (-9.843, -9.227, -6.309)
ob_weapon_001.rotation_euler = (-0.02707, -0.2217, 0.008623)
ob_weapon_001.scale = (1.196, 1.196, 1.196)

# ---- collection membership
col_collection.objects.link(ob_body)
col_collection.objects.link(ob_weapon)
col_collection.objects.link(ob_weapon_001)

# ---- scene / render settings (as saved in the file)
scene.frame_start = 1; scene.frame_end = 250; scene.frame_set(1)
scene.render.engine = 'BLENDER_EEVEE_NEXT'
scene.cycles.sampling_pattern = 'TABULATED_SOBOL'
scene.view_settings.view_transform = 'Filmic'
bpy.context.view_layer.update()

# ---- added for rendering (the .blend has no active camera and no usable light): camera, sun
cam_auto = bpy.data.cameras.new('AutoCamera')
cam_auto.lens = 50.0
cam_auto.sensor_width = 36.0
cam_auto.clip_end = 1000.0
ob_auto_camera = bpy.data.objects.new('AutoCamera', cam_auto)
scene.collection.objects.link(ob_auto_camera)
ob_auto_camera.location = (53.9489, -65.0288, 40.8087)
ob_auto_camera.rotation_euler = (1.09748, -7.21219e-08, 0.694738)
scene.camera = ob_auto_camera
light_auto_sun = bpy.data.lights.new('AutoSun', 'SUN')
light_auto_sun.energy = 3.0
light_auto_sun.angle = 0.0523599
ob_auto_sun = bpy.data.objects.new('AutoSun', light_auto_sun)
scene.collection.objects.link(ob_auto_sun)
ob_auto_sun.rotation_euler = (0.872665, 0.174533, 0.523599)
bpy.context.view_layer.update()
